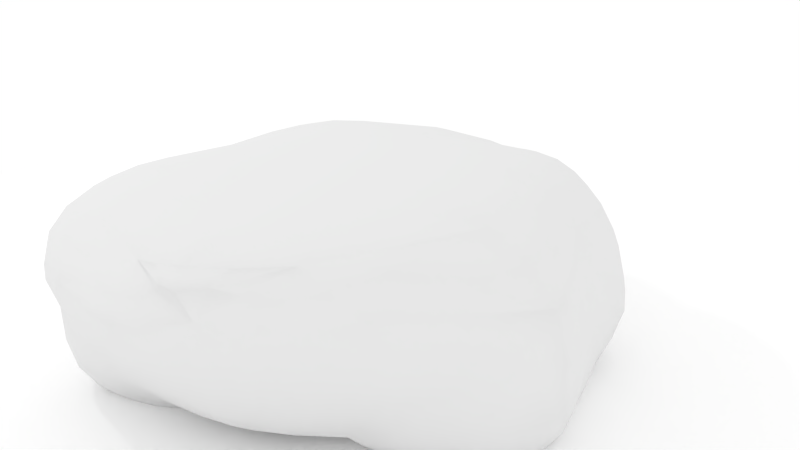 # Source: Rock_tri_smooth.blend  (saved by Blender 2.74.0; exported with 4.5.12 LTS)
import bpy
from mathutils import Matrix  # noqa: F401  (used for matrix-valued properties, if any)

bpy.ops.wm.read_factory_settings(use_empty=True)
scene = bpy.context.scene
scene.name = 'Scene'

# ---- collections
col_collection_1 = bpy.data.collections.new('Collection 1'); scene.collection.children.link(col_collection_1)

# ---- materials (node trees are filled in below, after node groups)
mat_material_001 = bpy.data.materials.new('Material.001')
mat_material_001.alpha_threshold = 0.0
mat_material_001.use_transparent_shadow = False
mat_material_001.diffuse_color = (1.0, 1.0, 1.0, 1.0)
mat_material_001.roughness = 0.5
mat_material_001.line_color = (0.0, 0.0, 0.0, 1.0)
mat_material = bpy.data.materials.new('Material')
mat_material.alpha_threshold = 0.0
mat_material.use_transparent_shadow = False
mat_material.roughness = 0.5
mat_material.specular_intensity = 0.007937
mat_material.line_color = (0.0, 0.0, 0.0, 1.0)

# ---- material node trees

# ---- world
world_world = bpy.data.worlds.new('World'); scene.world = world_world
world_world.color = (1.0, 1.0, 1.0)
world_world.use_sun_shadow = False
world_world.sun_shadow_jitter_overblur = 0.0
world_world.cycles.sampling_method = 'MANUAL'
world_world.cycles.sample_map_resolution = 256

# ---- cameras
cam_camera = bpy.data.cameras.new('Camera')
cam_camera.clip_end = 100.0
cam_camera.lens = 35.0
cam_camera.sensor_width = 32.0
cam_camera.sensor_height = 18.0
cam_camera.ortho_scale = 7.314
cam_camera.dof.focus_distance = 0.0
cam_camera.dof.aperture_fstop = 128.0

# ---- lights
light_lamp = bpy.data.lights.new('Lamp', 'POINT')
light_lamp.transmission_factor = 0.0
light_lamp.cutoff_distance = 30.0
light_lamp.energy = 100.0
light_lamp.shadow_buffer_clip_start = 1.001
light_lamp.shadow_soft_size = 0.1
light_lamp.shadow_maximum_resolution = 0.006
light_lamp.use_absolute_resolution = True
light_lamp.cycles.use_multiple_importance_sampling = False

# ---- meshes
me_plane = bpy.data.meshes.new('Plane')
me_plane.from_pydata([(1.0, -1.0, 0.0), (-1.0, -1.0, 0.0), (1.0, 1.0, 0.0), (-1.0, 1.0, 0.0)], [], [(1, 0, 2, 3)])
me_plane.materials.append(mat_material_001)
me_plane.use_remesh_preserve_volume = False
me_plane.use_remesh_preserve_attributes = False
me_plane.use_mirror_vertex_groups = False
me_plane.update()
me_cube = bpy.data.meshes.new('Cube')
me_cube.from_pydata([(-0.7403, -0.9004, -1.285), (-0.958, -0.8168, 1.416), (0.7895, -1.132, 1.194), (-0.9705, -1.217, 1.037), (-1.004, 1.21, 1.132), (-0.5883, 0.887, -1.073), (-0.8111, 0.231, -1.545), (0.2125, 0.2346, -1.588), (-0.00575, -1.005, -1.403), (-0.06669, -1.075, 1.479), (0.3036, 0.6549, 1.53), (-1.045, 0.2394, 1.485), (1.257, -1.046, -0.2088), (1.237, 0.1949, -0.05516), (1.086, 0.1164, 1.25), (-1.421, -0.9713, -0.4265), (0.4738, -1.405, -0.3737), (-0.159, -1.709, 0.8419), (-1.336, 0.9579, -0.4849), (-1.615, -0.2942, -0.4521), (-1.279, -0.2338, 1.329), (-0.9786, 1.322, 0.1874), (0.1699, 1.622, 0.004637), (0.3496, 1.003, -1.123), (-0.7543, -0.3381, -1.526), (-0.4045, -0.3836, -1.563), (-0.2662, -0.9931, -1.349), (-0.4954, -0.8856, 1.45), (-0.4931, -0.4392, 1.577), (-1.01, -0.4515, 1.499), (1.107, -1.139, 0.495), (1.114, -0.4492, 0.7906), (0.9449, -0.3825, 1.334), (-1.09, -1.3, 0.2693), (-0.685, -1.428, 0.1178), (-0.6332, -1.483, 0.9311), (-1.293, 1.088, 0.461), (-1.617, 0.2395, 0.5202), (-1.339, 0.2206, 1.305), (-1.0, 1.091, -0.5963), (-0.3771, 1.298, -0.6997), (-0.1449, 0.9065, -1.104), (-0.6382, 0.6566, -1.418), (-0.03988, 0.6376, -1.371), (-0.2839, 0.2315, -1.583), (0.3966, 0.739, -1.459), (0.829, 0.7912, -1.443), (0.6913, 0.3056, -1.549), (0.08713, -0.3563, -1.635), (0.6242, -0.2975, -1.538), (0.4545, -0.9303, -1.394), (0.2405, -1.391, 1.233), (0.6432, -0.2069, 1.536), (0.06363, -0.4136, 1.61), (0.8817, 0.534, 1.492), (0.9586, 1.013, 1.255), (0.3129, 1.293, 1.245), (-0.3671, 0.3848, 1.546), (-0.2187, 1.228, 1.368), (-0.8607, 1.029, 1.37), (1.033, -1.042, -0.8627), (1.208, -0.3844, -0.858), (1.263, -0.6414, -0.06875), (1.213, 0.356, -0.9191), (1.101, 1.074, -0.9355), (1.264, 0.9225, -0.2301), (1.217, 0.1135, 0.6791), (1.359, 0.8595, 0.4485), (1.32, 0.775, 1.032), (-1.11, -1.024, -0.9025), (-0.4599, -1.335, -0.8679), (-0.3062, -1.387, -0.3957), (0.2009, -1.365, -0.9467), (0.7484, -1.26, -0.8864), (0.9456, -1.381, -0.3375), (0.2391, -1.459, 0.1162), (0.7092, -1.429, 0.1245), (0.301, -1.573, 0.7894), (-1.034, 0.8865, -1.134), (-1.252, 0.5336, -1.352), (-1.652, 0.3481, -0.6678), (-1.418, -0.2305, -1.278), (-1.391, -0.7376, -1.005), (-1.622, -0.6944, -0.3875), (-1.521, -0.417, 0.6073), (-1.455, -0.9395, 0.4799), (-1.21, -0.833, 1.211), (-0.6399, 1.543, 0.9176), (-0.001571, 1.711, 0.8259), (-0.4128, 1.552, 0.08681), (0.3535, 1.649, 0.7825), (1.164, 1.245, 0.7336), (0.8529, 1.416, 0.1434), (0.04412, 1.323, -0.7221), (0.7168, 1.327, -0.5741), (0.6262, 1.101, -1.151), (-0.9462, -0.6688, -1.389), (-0.7693, -1.044, 1.329), (0.8321, -1.307, 0.7575), (-0.9455, -1.313, 0.7558), (-1.35, 0.9494, 0.9596), (-0.8356, 0.9915, -0.9854), (-0.5661, 0.3904, -1.522), (0.4004, 0.4337, -1.569), (0.1736, -0.7734, -1.523), (-0.02245, -1.463, 1.311), (0.4864, 0.4204, 1.58), (-0.8345, 0.5392, 1.476), (1.173, -1.147, -0.5009), (1.287, 0.5366, -0.4242), (1.235, 0.368, 1.022), (-1.107, -1.136, -0.5971), (0.2064, -1.423, -0.5587), (0.1307, -1.603, 0.5408), (-1.39, 0.8494, -0.8508), (-1.583, -0.05601, -0.8547), (-1.365, -0.4795, 1.142), (-0.6711, 1.517, 0.4716), (0.5039, 1.619, 0.34), (0.1332, 1.072, -0.9896), (-0.9089, -0.1012, -1.544), (-0.1994, -0.1661, -1.619), (-0.425, -0.7809, -1.422), (-0.3844, -1.23, 1.334), (-0.2517, -0.1219, 1.592), (-0.8195, -0.2322, 1.54), (1.12, -1.272, 0.1098), (1.186, -0.7195, 0.5047), (0.9918, -0.6935, 1.218), (-1.324, -1.12, 0.07882), (-0.2835, -1.419, -0.07223), (-0.4521, -1.575, 0.6072), (-1.555, 0.8526, 0.06494), (-1.709, 0.4961, 0.03115), (-1.52, 0.4571, 1.053), (-0.9041, 1.22, -0.32), (-0.5754, 1.354, -0.4146), (-0.4177, 1.02, -0.959), (-0.4579, 0.7115, -1.314), (-0.2046, 0.6941, -1.287), (-0.06756, 0.3965, -1.528), (0.2363, 0.7809, -1.321), (0.638, 0.9208, -1.412), (0.8785, 0.4812, -1.47), (0.2827, -0.1206, -1.66), (0.8449, -0.0704, -1.446), (0.7095, -0.6901, -1.384), (0.5317, -1.093, 1.392), (0.7089, -0.6046, 1.532), (0.3335, -0.1064, 1.604), (0.9396, 0.2791, 1.435), (1.112, 0.7782, 1.316), (0.545, 1.004, 1.38), (-0.145, 0.7125, 1.502), (-0.002245, 1.46, 1.262), (-0.467, 1.391, 1.306), (1.031, -0.7613, -1.065), (1.108, -0.08613, -1.085), (1.264, -0.284, -0.3232), (1.137, 0.5473, -1.201), (1.088, 0.8573, -1.174), (1.202, 1.122, -0.5077), (1.289, 0.4092, 0.3733), (1.284, 1.031, 0.2141), (1.371, 0.9708, 0.7643), (-0.7656, -1.152, -1.012), (-0.2759, -1.296, -1.067), (-0.6285, -1.381, -0.5668), (-0.01537, -1.308, -1.122), (0.4914, -1.219, -1.099), (0.7253, -1.387, -0.5495), (0.4838, -1.408, -0.02237), (0.9195, -1.419, -0.01484), (0.6348, -1.45, 0.5116), (-0.9671, 0.727, -1.326), (-1.168, 0.3037, -1.466), (-1.552, 0.5961, -0.9999), (-1.266, -0.02847, -1.465), (-1.253, -0.6339, -1.219), (-1.589, -0.5725, -0.6608), (-1.593, -0.1468, 0.2238), (-1.576, -0.6865, 0.2047), (-1.245, -1.024, 0.952), (-0.3734, 1.667, 1.062), (-0.111, 1.701, 1.027), (-0.1033, 1.695, 0.3099), (0.5592, 1.471, 0.9672), (0.9587, 1.284, 0.9391), (1.129, 1.311, 0.3774), (0.2897, 1.41, -0.4685), (0.946, 1.335, -0.2975), (0.8303, 1.188, -0.9437), (0.8714, -0.7471, -1.24), (-0.515, 0.7841, -1.211), (1.306, 1.105, 0.7724), (-0.774, -1.04, -1.163), (0.7118, -1.424, 0.6265), (-0.79, 0.6891, -1.378), (-1.129, -1.141, 0.9774), (-0.8251, 1.417, 1.016), (0.6434, -1.16, 1.283), (-0.4243, 1.585, 1.204), (-0.8425, -1.174, 1.201), (-0.9757, 1.109, 1.285), (0.9639, 0.8411, -1.333), (0.6575, 1.032, -1.296), (0.9773, 1.157, -0.9696), (0.4814, -1.102, -1.258), (0.883, -1.17, -0.913), (-1.102, -0.6792, -1.319), (-1.281, -0.8717, -0.9829), (-0.9063, 0.9324, -1.078), (1.242, 0.7928, 1.185), (0.9979, 1.155, 1.1), (0.23, -1.569, 1.023), (-1.091, -0.8506, 1.331), (-0.8227, 0.07141, -1.559), (0.7655, 0.1236, -1.507), (0.1091, 0.6836, -1.329), (-0.05859, -0.2645, -1.629), (-0.2485, -1.166, 1.406), (0.1197, 1.333, 1.275), (0.7924, 0.07877, 1.487), (-0.294, 0.132, 1.576), (1.2, -1.177, -0.01009), (1.254, 0.9662, 0.02519), (1.159, 0.1204, -0.9885), (1.139, -0.1756, 0.7015), (-1.359, -1.059, -0.1966), (0.9219, -1.408, -0.1669), (-0.1452, -1.335, -1.055), (0.03722, -1.462, 0.02366), (-1.459, 0.9172, -0.241), (-1.623, -0.6734, -0.1261), (-1.269, 0.1623, -1.461), (-1.585, 0.02786, 0.3915), (-0.961, 1.27, -0.08199), (0.8889, 1.367, -0.08326), (0.1526, 1.694, 0.8366), (-0.1783, 1.348, -0.689), (1.002, -0.1197, -1.3), (-0.1509, 0.7715, -1.191), (1.25, 1.186, 0.2786), (-0.3086, -1.168, -1.217), (1.033, -1.375, 0.06133), (-0.9841, 0.2976, -1.513), (-1.427, -1.033, 0.2656), (-1.108, 1.244, 0.3231), (0.8594, -0.4843, 1.458), (-0.04574, 1.637, 1.158), (-0.4932, -1.443, 1.165), (-1.229, 0.2918, 1.417), (1.026, 0.4536, -1.367), (0.2805, 0.8985, -1.245), (1.107, 1.242, -0.3803), (0.01698, -1.183, -1.285), (1.072, -1.306, -0.414), (-1.106, -0.1177, -1.512), (-1.566, -0.8225, -0.4565), (-1.146, 1.049, -0.5263), (1.058, 0.2355, 1.349), (0.437, 1.412, 1.126), (-0.1479, -1.675, 1.115), (-1.161, -0.3354, 1.444), (-0.2438, 0.04075, -1.616), (0.24, 0.07132, -1.646), (0.07548, 0.3059, -1.553), (-0.1332, -0.9559, -1.407), (-0.08501, -0.2282, 1.6), (0.06691, 0.6539, 1.517), (0.3694, 0.2146, 1.592), (-0.9113, 0.002171, 1.524), (1.223, -0.6346, 0.2287), (1.242, 0.2812, 0.1843), (1.236, -0.04857, -0.1657), (1.014, -0.1279, 1.252), (-0.3433, -1.365, -0.2263), (0.4712, -1.407, -0.1902), (0.006291, -1.42, -0.4686), (-0.2557, -1.654, 0.7177), (-1.693, 0.4082, -0.3205), (-1.626, -0.209, -0.1484), (-1.608, 0.1529, -0.7738), (-1.319, -0.0171, 1.292), (-0.4909, 1.461, -0.2017), (0.204, 1.516, -0.2594), (0.005011, 1.671, 0.1263), (-0.03125, 0.999, -1.058), (-0.8718, -0.5147, -1.475), (-0.3917, -0.5882, -1.52), (-0.5665, -0.3192, -1.546), (-0.5835, -0.857, -1.344), (-0.6382, -0.9889, 1.38), (-0.6485, -0.3396, 1.56), (-0.4661, -0.6635, 1.546), (-0.9557, -0.6532, 1.479), (0.9977, -1.213, 0.6396), (1.068, -0.5803, 1.02), (1.169, -0.9618, 0.5535), (0.9264, -0.9272, 1.257), (-1.065, -1.306, 0.5251), (-0.5371, -1.499, 0.3365), (-0.9407, -1.352, 0.1299), (-0.7834, -1.379, 0.8198), (-1.334, 1.042, 0.7292), (-1.585, 0.3378, 0.8371), (-1.686, 0.6933, 0.1011), (-1.486, 0.7058, 1.033), (-0.9125, 1.055, -0.8143), (-0.4316, 1.169, -0.8402), (-0.7515, 1.275, -0.3953), (-0.5196, 0.9329, -0.9931), (-0.6066, 0.5452, -1.478), (-0.07358, 0.5408, -1.453), (-0.3359, 0.6761, -1.316), (-0.4215, 0.314, -1.547), (0.3795, 0.5907, -1.517), (0.8244, 0.642, -1.489), (0.5129, 0.8361, -1.455), (0.5301, 0.377, -1.6), (0.1345, -0.5647, -1.598), (0.6815, -0.4977, -1.467), (0.4427, -0.21, -1.627), (0.3138, -0.857, -1.473), (0.1239, -1.379, 1.319), (0.4827, -0.2216, 1.59), (0.598, -0.8659, 1.534), (0.03543, -0.7457, 1.582), (0.6953, 0.4905, 1.555), (0.7689, 1.008, 1.333), (1.007, 0.6558, 1.423), (0.4283, 0.8424, 1.477), (-0.5873, 0.4562, 1.517), (-0.3512, 1.327, 1.334), (-0.2112, 0.9561, 1.446), (-0.8989, 0.7937, 1.425), (1.142, -1.062, -0.6865), (1.272, -0.3378, -0.6127), (1.149, -0.5907, -0.9782), (1.284, -0.8605, -0.1959), (1.273, 0.4531, -0.6837), (1.177, 1.085, -0.741), (1.148, 0.7246, -1.153), (1.285, 0.7512, -0.3356), (1.232, 0.2478, 0.8596), (1.385, 0.9298, 0.6098), (1.335, 0.6664, 0.4105), (1.303, 0.6111, 1.02), (-1.124, -1.069, -0.7559), (-0.4825, -1.392, -0.717), (-0.6175, -1.247, -0.9335), (-0.8715, -1.288, -0.5287), (0.1916, -1.423, -0.7528), (0.7456, -1.34, -0.7223), (0.3575, -1.294, -1.034), (0.5901, -1.41, -0.4686), (0.2068, -1.519, 0.2939), (0.7011, -1.429, 0.3011), (0.596, -1.424, 0.05126), (0.2226, -1.596, 0.683), (-1.208, 0.8899, -1.027), (-1.425, 0.5483, -1.23), (-1.107, 0.6514, -1.344), (-1.512, 0.7446, -0.8731), (-1.525, -0.1296, -1.12), (-1.526, -0.6421, -0.8744), (-1.344, -0.4529, -1.243), (-1.6, -0.4533, -0.5636), (-1.451, -0.4222, 0.9304), (-1.354, -0.982, 0.7607), (-1.545, -0.5773, 0.3994), (-1.296, -0.6764, 1.186), (-0.6372, 1.552, 0.7215), (-0.0537, 1.739, 0.6156), (-0.2306, 1.721, 1.005), (-0.5306, 1.547, 0.3039), (0.4532, 1.657, 0.5797), (1.12, 1.316, 0.5614), (0.7726, 1.396, 0.9143), (0.6788, 1.515, 0.229), (0.1274, 1.207, -0.8703), (0.7853, 1.25, -0.7659), (0.5189, 1.358, -0.5128), (0.4894, 1.082, -1.111), (-0.8424, -0.779, -1.339), (-0.8563, -0.9162, 1.384), (0.7954, -1.234, 0.9884), (-0.952, -1.269, 0.9151), (-1.171, 1.077, 1.058), (-0.7168, 0.9593, -1.026), (-0.6789, 0.299, -1.537), (0.3165, 0.328, -1.563), (0.07629, -0.8914, -1.464), (-0.0228, -1.283, 1.405), (0.4094, 0.5114, 1.564), (-0.9598, 0.3767, 1.48), (1.233, -1.08, -0.3787), (1.265, 0.3713, -0.2362), (1.151, 0.2203, 1.159), (-1.286, -1.042, -0.5329), (0.3586, -1.398, -0.4646), (-0.04012, -1.678, 0.6769), (-1.387, 0.8869, -0.6693), (-1.599, -0.1935, -0.6282), (-1.326, -0.3513, 1.24), (-0.8499, 1.418, 0.3336), (0.3458, 1.642, 0.1889), (0.2657, 1.014, -1.036), (-0.8238, -0.2154, -1.537), (-0.2966, -0.2771, -1.592), (-0.3339, -0.8811, -1.384), (-0.422, -1.018, 1.396), (-0.3865, -0.2952, 1.588), (-0.9212, -0.3479, 1.521), (1.108, -1.211, 0.2636), (1.148, -0.5797, 0.6576), (0.949, -0.5439, 1.292), (-1.185, -1.232, 0.1889), (-0.5197, -1.435, -0.0002825), (-0.5937, -1.545, 0.7848), (-1.438, 0.9436, 0.2878), (-1.674, 0.3749, 0.2689), (-1.424, 0.3373, 1.194), (-0.9602, 1.142, -0.4486), (-0.4759, 1.328, -0.569), (-0.2661, 0.9655, -1.044), (-0.537, 0.7002, -1.375), (-0.1342, 0.678, -1.336), (-0.1817, 0.3212, -1.567), (0.3187, 0.7698, -1.386), (0.728, 0.8619, -1.438), (0.7908, 0.3981, -1.499), (0.1844, -0.2375, -1.651), (0.7396, -0.1818, -1.489), (0.5709, -0.8051, -1.406), (0.3898, -1.215, 1.305), (0.6676, -0.4308, 1.52), (0.1965, -0.2825, 1.608), (0.9162, 0.4246, 1.462), (1.044, 0.8829, 1.298), (0.4228, 1.148, 1.303), (-0.2526, 0.5601, 1.527), (-0.08324, 1.371, 1.316), (-0.6384, 1.198, 1.35), (1.037, -0.9043, -0.9546), (1.148, -0.2192, -0.958), (1.263, -0.4603, -0.1943), (1.18, 0.4768, -1.073), (1.102, 0.9663, -1.051), (1.247, 1.031, -0.3869), (1.276, 0.2652, 0.5133), (1.324, 0.9405, 0.3268), (1.355, 0.8691, 0.8908), (-0.9086, -1.119, -0.9454), (-0.3522, -1.323, -0.9638), (-0.5283, -1.39, -0.495), (0.0735, -1.342, -1.038), (0.6176, -1.236, -0.9868), (0.8381, -1.382, -0.4448), (0.3768, -1.411, 0.0554), (0.808, -1.431, 0.04635), (0.476, -1.487, 0.6413), (-1.01, 0.8144, -1.238), (-1.208, 0.4075, -1.416), (-1.628, 0.4811, -0.8641), (-1.347, -0.1157, -1.396), (-1.312, -0.7034, -1.1), (-1.607, -0.6242, -0.5099), (-1.561, -0.267, 0.4293), (-1.528, -0.8066, 0.3623), (-1.227, -0.9273, 1.086), (-0.4896, 1.602, 0.9937), (-0.06762, 1.679, 0.9357), (-0.2448, 1.625, 0.1848), (0.455, 1.558, 0.8774), (1.057, 1.27, 0.8371), (0.9962, 1.369, 0.2819), (0.1617, 1.367, -0.6049), (0.8251, 1.362, -0.4405), (0.7165, 1.141, -1.053), (0.8782, 1.041, -1.24), (0.7398, -1.032, -1.168), (-1.045, -0.9121, -1.163), (-0.7179, 0.8251, -1.251), (1.239, 1.018, 1.042), (0.4902, -1.435, 0.972), (-1.025, -1.046, 1.217), (-0.6754, 1.425, 1.207), (1.018, 0.1928, -1.329), (0.06214, 0.8108, -1.199), (1.164, 1.208, -0.0222), (-0.146, -1.18, -1.252), (1.119, -1.317, -0.1553), (-1.06, 0.1077, -1.524), (-1.564, -0.868, -0.09067), (-1.182, 1.115, -0.1139), (0.92, -0.1038, 1.401), (0.1385, 1.569, 1.096), (-0.3205, -1.602, 1.152), (-1.138, -0.05065, 1.464), (-0.007029, 0.05038, -1.641), (0.05123, 0.2412, 1.582), (1.193, -0.1789, 0.2897), (0.2082, -1.387, -0.1899), (-1.64, 0.0781, -0.2085), (-0.1777, 1.511, -0.3523), (0.9722, -0.4333, -1.273), (-0.3421, 0.7729, -1.161), (1.324, 1.133, 0.5165), (-0.5174, -1.122, -1.169), (0.9158, -1.389, 0.2956), (-0.8783, 0.5107, -1.466), (-1.236, -1.191, 0.6419), (-0.9808, 1.365, 0.7286), (0.8009, -0.8416, 1.458), (-0.2047, 1.645, 1.198), (-0.6476, -1.273, 1.17), (-1.277, 0.6978, 1.337), (1.005, 0.6575, -1.362), (0.4592, 0.9679, -1.315), (1.02, 1.248, -0.6827), (0.2323, -1.153, -1.298), (0.9698, -1.278, -0.6623), (-1.129, -0.407, -1.45), (-1.489, -0.8062, -0.7668), (-1.091, 0.9854, -0.8606), (1.175, 0.5447, 1.298), (0.7187, 1.256, 1.15), (0.01643, -1.672, 1.024), (-1.17, -0.6047, 1.386), (-0.5066, 0.01709, -1.581), (0.4925, 0.09849, -1.622), (0.1799, 0.5344, -1.445), (-0.1214, -0.6106, -1.561), (-0.2285, -0.6572, 1.566), (0.09199, 1.021, 1.418), (0.6342, 0.2374, 1.561), (-0.6166, 0.03227, 1.559), (1.227, -0.9859, 0.1726), (1.275, 0.6769, 0.09215), (1.248, 0.06038, -0.5954), (1.071, -0.1796, 1.042), (-0.9849, -1.283, -0.246), (0.6847, -1.43, -0.1952), (-0.1521, -1.452, -0.7639), (-0.123, -1.573, 0.2782), (-1.665, 0.7074, -0.4531), (-1.621, -0.463, -0.12), (-1.5, 0.2391, -1.285), (-1.475, -0.04751, 0.9817), (-0.7419, 1.398, -0.03987), (0.5661, 1.479, -0.1622), (0.1689, 1.746, 0.52), (-0.1665, 1.179, -0.9161), (-0.6425, -0.6033, -1.468), (-0.7111, -0.676, 1.515), (1.069, -0.95, 0.9484), (-0.8528, -1.406, 0.4682), (-1.631, 0.6917, 0.6455), (-0.7225, 1.123, -0.7492), (-0.3464, 0.5733, -1.467), (0.5859, 0.6386, -1.559), (0.3856, -0.531, -1.591), (0.3307, -0.842, 1.577), (0.7653, 0.7239, 1.501), (-0.5183, 0.8858, 1.453), (1.286, -0.7508, -0.6387), (1.274, 0.8266, -0.794), (1.371, 0.6552, 0.7088), (-0.7605, -1.276, -0.7363), (0.486, -1.376, -0.7476), (0.4793, -1.442, 0.3168), (-1.293, 0.7633, -1.172), (-1.519, -0.4598, -0.958), (-1.418, -0.7397, 0.8652), (-0.2872, 1.685, 0.7151), (0.7973, 1.493, 0.6101), (0.4821, 1.2, -0.8396)], [], [(0, 384, 554, 291), (0, 291, 509, 195), (0, 195, 482, 384), (1, 385, 555, 295), (1, 295, 529, 215), (1, 215, 486, 385), (2, 386, 556, 299), (2, 299, 514, 200), (2, 200, 485, 386), (3, 387, 516, 202), (3, 202, 486, 198), (3, 198, 512, 387), (4, 388, 517, 203), (4, 203, 487, 199), (4, 199, 513, 388), (5, 389, 559, 311), (5, 311, 507, 193), (5, 193, 483, 389), (6, 390, 530, 216), (6, 216, 493, 245), (6, 245, 511, 390), (7, 391, 531, 265), (7, 265, 500, 266), (7, 266, 532, 391), (8, 392, 521, 255), (8, 255, 491, 267), (8, 267, 533, 392), (9, 393, 563, 327), (9, 327, 534, 220), (9, 220, 498, 393), (10, 394, 564, 331), (10, 331, 535, 269), (10, 269, 501, 394), (11, 395, 517, 251), (11, 251, 499, 271), (11, 271, 537, 395), (12, 396, 566, 339), (12, 339, 538, 224), (12, 224, 492, 396), (13, 397, 539, 273), (13, 273, 502, 274), (13, 274, 540, 397), (14, 398, 526, 260), (14, 260, 496, 275), (14, 275, 541, 398), (15, 399, 542, 228), (15, 228, 494, 258), (15, 258, 524, 399), (16, 400, 570, 355), (16, 355, 543, 277), (16, 277, 503, 400), (17, 401, 528, 262), (17, 262, 498, 279), (17, 279, 545, 401), (18, 402, 546, 232), (18, 232, 495, 259), (18, 259, 525, 402), (19, 403, 573, 367), (19, 367, 547, 281), (19, 281, 504, 403), (20, 404, 529, 263), (20, 263, 499, 283), (20, 283, 549, 404), (21, 405, 550, 236), (21, 236, 495, 247), (21, 247, 513, 405), (22, 406, 551, 285), (22, 285, 505, 286), (22, 286, 552, 406), (23, 407, 577, 383), (23, 383, 519, 253), (23, 253, 489, 407), (24, 408, 530, 290), (24, 290, 554, 288), (24, 288, 523, 408), (25, 409, 533, 289), (25, 289, 554, 290), (25, 290, 530, 409), (26, 410, 533, 267), (26, 267, 491, 243), (26, 243, 509, 410), (27, 411, 534, 294), (27, 294, 555, 292), (27, 292, 516, 411), (28, 412, 537, 293), (28, 293, 555, 294), (28, 294, 534, 412), (29, 413, 499, 263), (29, 263, 529, 295), (29, 295, 555, 413), (30, 414, 538, 298), (30, 298, 556, 296), (30, 296, 510, 414), (31, 415, 502, 227), (31, 227, 541, 297), (31, 297, 556, 415), (32, 416, 541, 275), (32, 275, 496, 248), (32, 248, 514, 416), (33, 417, 542, 302), (33, 302, 557, 300), (33, 300, 512, 417), (34, 418, 545, 301), (34, 301, 557, 302), (34, 302, 542, 418), (35, 419, 498, 250), (35, 250, 516, 303), (35, 303, 557, 419), (36, 420, 558, 304), (36, 304, 513, 247), (36, 247, 495, 420), (37, 421, 504, 235), (37, 235, 549, 305), (37, 305, 558, 421), (38, 422, 549, 283), (38, 283, 499, 251), (38, 251, 517, 422), (39, 423, 559, 308), (39, 308, 525, 259), (39, 259, 495, 423), (40, 424, 505, 239), (40, 239, 553, 309), (40, 309, 559, 424), (41, 425, 553, 287), (41, 287, 489, 241), (41, 241, 507, 425), (42, 426, 560, 312), (42, 312, 511, 197), (42, 197, 483, 426), (43, 427, 489, 218), (43, 218, 532, 313), (43, 313, 560, 427), (44, 428, 500, 264), (44, 264, 530, 315), (44, 315, 560, 428), (45, 429, 519, 318), (45, 318, 561, 316), (45, 316, 532, 429), (46, 430, 480, 204), (46, 204, 518, 317), (46, 317, 561, 430), (47, 431, 488, 217), (47, 217, 531, 319), (47, 319, 561, 431), (48, 432, 562, 320), (48, 320, 533, 219), (48, 219, 500, 432), (49, 433, 506, 321), (49, 321, 562, 322), (49, 322, 531, 433), (50, 434, 481, 207), (50, 207, 521, 323), (50, 323, 562, 434), (51, 435, 563, 324), (51, 324, 528, 214), (51, 214, 485, 435), (52, 436, 496, 222), (52, 222, 536, 325), (52, 325, 563, 436), (53, 437, 501, 268), (53, 268, 534, 327), (53, 327, 563, 437), (54, 438, 526, 330), (54, 330, 564, 328), (54, 328, 536, 438), (55, 439, 484, 213), (55, 213, 527, 329), (55, 329, 564, 439), (56, 440, 527, 261), (56, 261, 497, 221), (56, 221, 535, 440), (57, 441, 565, 332), (57, 332, 537, 223), (57, 223, 501, 441), (58, 442, 515, 333), (58, 333, 565, 334), (58, 334, 535, 442), (59, 443, 487, 203), (59, 203, 517, 335), (59, 335, 565, 443), (60, 444, 566, 336), (60, 336, 522, 208), (60, 208, 481, 444), (61, 445, 540, 337), (61, 337, 566, 338), (61, 338, 506, 445), (62, 446, 502, 272), (62, 272, 538, 339), (62, 339, 566, 446), (63, 447, 567, 340), (63, 340, 540, 226), (63, 226, 488, 447), (64, 448, 480, 206), (64, 206, 520, 341), (64, 341, 567, 448), (65, 449, 490, 225), (65, 225, 539, 343), (65, 343, 567, 449), (66, 450, 568, 344), (66, 344, 541, 227), (66, 227, 502, 450), (67, 451, 508, 345), (67, 345, 568, 346), (67, 346, 539, 451), (68, 452, 484, 212), (68, 212, 526, 347), (68, 347, 568, 452), (69, 453, 569, 348), (69, 348, 524, 210), (69, 210, 482, 453), (70, 454, 544, 349), (70, 349, 569, 350), (70, 350, 509, 454), (71, 455, 544, 278), (71, 278, 503, 276), (71, 276, 542, 455), (72, 456, 521, 354), (72, 354, 570, 352), (72, 352, 544, 456), (73, 457, 481, 208), (73, 208, 522, 353), (73, 353, 570, 457), (74, 458, 522, 256), (74, 256, 492, 229), (74, 229, 543, 458), (75, 459, 571, 356), (75, 356, 545, 231), (75, 231, 503, 459), (76, 460, 510, 357), (76, 357, 571, 358), (76, 358, 543, 460), (77, 461, 485, 214), (77, 214, 528, 359), (77, 359, 571, 461), (78, 462, 572, 360), (78, 360, 525, 211), (78, 211, 483, 462), (79, 463, 548, 361), (79, 361, 572, 362), (79, 362, 511, 463), (80, 464, 548, 282), (80, 282, 504, 280), (80, 280, 546, 464), (81, 465, 523, 366), (81, 366, 573, 364), (81, 364, 548, 465), (82, 466, 482, 210), (82, 210, 524, 365), (82, 365, 573, 466), (83, 467, 524, 258), (83, 258, 494, 233), (83, 233, 547, 467), (84, 468, 547, 370), (84, 370, 574, 368), (84, 368, 549, 468), (85, 469, 494, 246), (85, 246, 512, 369), (85, 369, 574, 469), (86, 470, 486, 215), (86, 215, 529, 371), (86, 371, 574, 470), (87, 471, 575, 372), (87, 372, 513, 199), (87, 199, 487, 471), (88, 472, 497, 238), (88, 238, 552, 373), (88, 373, 575, 472), (89, 473, 505, 284), (89, 284, 550, 375), (89, 375, 575, 473), (90, 474, 576, 376), (90, 376, 552, 238), (90, 238, 497, 474), (91, 475, 484, 194), (91, 194, 508, 377), (91, 377, 576, 475), (92, 476, 490, 237), (92, 237, 551, 379), (92, 379, 576, 476), (93, 477, 577, 380), (93, 380, 553, 239), (93, 239, 505, 477), (94, 478, 520, 381), (94, 381, 577, 382), (94, 382, 551, 478), (95, 479, 480, 205), (95, 205, 519, 383), (95, 383, 577, 479), (96, 209, 523, 288), (96, 288, 554, 384), (96, 384, 482, 209), (97, 202, 516, 292), (97, 292, 555, 385), (97, 385, 486, 202), (98, 196, 510, 296), (98, 296, 556, 386), (98, 386, 485, 196), (99, 300, 557, 303), (99, 303, 516, 387), (99, 387, 512, 300), (100, 304, 558, 307), (100, 307, 517, 388), (100, 388, 513, 304), (101, 211, 525, 308), (101, 308, 559, 389), (101, 389, 483, 211), (102, 312, 560, 315), (102, 315, 530, 390), (102, 390, 511, 312), (103, 316, 561, 319), (103, 319, 531, 391), (103, 391, 532, 316), (104, 320, 562, 323), (104, 323, 521, 392), (104, 392, 533, 320), (105, 262, 528, 324), (105, 324, 563, 393), (105, 393, 498, 262), (106, 270, 536, 328), (106, 328, 564, 394), (106, 394, 501, 270), (107, 332, 565, 335), (107, 335, 517, 395), (107, 395, 537, 332), (108, 256, 522, 336), (108, 336, 566, 396), (108, 396, 492, 256), (109, 340, 567, 343), (109, 343, 539, 397), (109, 397, 540, 340), (110, 344, 568, 347), (110, 347, 526, 398), (110, 398, 541, 344), (111, 348, 569, 351), (111, 351, 542, 399), (111, 399, 524, 348), (112, 278, 544, 352), (112, 352, 570, 400), (112, 400, 503, 278), (113, 356, 571, 359), (113, 359, 528, 401), (113, 401, 545, 356), (114, 360, 572, 363), (114, 363, 546, 402), (114, 402, 525, 360), (115, 282, 548, 364), (115, 364, 573, 403), (115, 403, 504, 282), (116, 368, 574, 371), (116, 371, 529, 404), (116, 404, 549, 368), (117, 372, 575, 375), (117, 375, 550, 405), (117, 405, 513, 372), (118, 376, 576, 379), (118, 379, 551, 406), (118, 406, 552, 376), (119, 287, 553, 380), (119, 380, 577, 407), (119, 407, 489, 287), (120, 257, 493, 216), (120, 216, 530, 408), (120, 408, 523, 257), (121, 264, 500, 219), (121, 219, 533, 409), (121, 409, 530, 264), (122, 291, 554, 289), (122, 289, 533, 410), (122, 410, 509, 291), (123, 250, 498, 220), (123, 220, 534, 411), (123, 411, 516, 250), (124, 268, 501, 223), (124, 223, 537, 412), (124, 412, 534, 268), (125, 293, 537, 271), (125, 271, 499, 413), (125, 413, 555, 293), (126, 244, 492, 224), (126, 224, 538, 414), (126, 414, 510, 244), (127, 298, 538, 272), (127, 272, 502, 415), (127, 415, 556, 298), (128, 299, 556, 297), (128, 297, 541, 416), (128, 416, 514, 299), (129, 246, 494, 228), (129, 228, 542, 417), (129, 417, 512, 246), (130, 276, 503, 231), (130, 231, 545, 418), (130, 418, 542, 276), (131, 301, 545, 279), (131, 279, 498, 419), (131, 419, 557, 301), (132, 232, 546, 306), (132, 306, 558, 420), (132, 420, 495, 232), (133, 306, 546, 280), (133, 280, 504, 421), (133, 421, 558, 306), (134, 307, 558, 305), (134, 305, 549, 422), (134, 422, 517, 307), (135, 236, 550, 310), (135, 310, 559, 423), (135, 423, 495, 236), (136, 310, 550, 284), (136, 284, 505, 424), (136, 424, 559, 310), (137, 311, 559, 309), (137, 309, 553, 425), (137, 425, 507, 311), (138, 193, 507, 314), (138, 314, 560, 426), (138, 426, 483, 193), (139, 314, 507, 241), (139, 241, 489, 427), (139, 427, 560, 314), (140, 313, 532, 266), (140, 266, 500, 428), (140, 428, 560, 313), (141, 218, 489, 253), (141, 253, 519, 429), (141, 429, 532, 218), (142, 318, 519, 205), (142, 205, 480, 430), (142, 430, 561, 318), (143, 317, 518, 252), (143, 252, 488, 431), (143, 431, 561, 317), (144, 265, 531, 322), (144, 322, 562, 432), (144, 432, 500, 265), (145, 217, 488, 240), (145, 240, 506, 433), (145, 433, 531, 217), (146, 321, 506, 192), (146, 192, 481, 434), (146, 434, 562, 321), (147, 200, 514, 326), (147, 326, 563, 435), (147, 435, 485, 200), (148, 326, 514, 248), (148, 248, 496, 436), (148, 436, 563, 326), (149, 325, 536, 270), (149, 270, 501, 437), (149, 437, 563, 325), (150, 222, 496, 260), (150, 260, 526, 438), (150, 438, 536, 222), (151, 330, 526, 212), (151, 212, 484, 439), (151, 439, 564, 330), (152, 331, 564, 329), (152, 329, 527, 440), (152, 440, 535, 331), (153, 269, 535, 334), (153, 334, 565, 441), (153, 441, 501, 269), (154, 221, 497, 249), (154, 249, 515, 442), (154, 442, 535, 221), (155, 333, 515, 201), (155, 201, 487, 443), (155, 443, 565, 333), (156, 192, 506, 338), (156, 338, 566, 444), (156, 444, 481, 192), (157, 240, 488, 226), (157, 226, 540, 445), (157, 445, 506, 240), (158, 337, 540, 274), (158, 274, 502, 446), (158, 446, 566, 337), (159, 252, 518, 342), (159, 342, 567, 447), (159, 447, 488, 252), (160, 342, 518, 204), (160, 204, 480, 448), (160, 448, 567, 342), (161, 341, 520, 254), (161, 254, 490, 449), (161, 449, 567, 341), (162, 273, 539, 346), (162, 346, 568, 450), (162, 450, 502, 273), (163, 225, 490, 242), (163, 242, 508, 451), (163, 451, 539, 225), (164, 345, 508, 194), (164, 194, 484, 452), (164, 452, 568, 345), (165, 195, 509, 350), (165, 350, 569, 453), (165, 453, 482, 195), (166, 243, 491, 230), (166, 230, 544, 454), (166, 454, 509, 243), (167, 351, 569, 349), (167, 349, 544, 455), (167, 455, 542, 351), (168, 230, 491, 255), (168, 255, 521, 456), (168, 456, 544, 230), (169, 354, 521, 207), (169, 207, 481, 457), (169, 457, 570, 354), (170, 355, 570, 353), (170, 353, 522, 458), (170, 458, 543, 355), (171, 277, 543, 358), (171, 358, 571, 459), (171, 459, 503, 277), (172, 229, 492, 244), (172, 244, 510, 460), (172, 460, 543, 229), (173, 357, 510, 196), (173, 196, 485, 461), (173, 461, 571, 357), (174, 197, 511, 362), (174, 362, 572, 462), (174, 462, 483, 197), (175, 245, 493, 234), (175, 234, 548, 463), (175, 463, 511, 245), (176, 363, 572, 361), (176, 361, 548, 464), (176, 464, 546, 363), (177, 234, 493, 257), (177, 257, 523, 465), (177, 465, 548, 234), (178, 366, 523, 209), (178, 209, 482, 466), (178, 466, 573, 366), (179, 367, 573, 365), (179, 365, 524, 467), (179, 467, 547, 367), (180, 235, 504, 281), (180, 281, 547, 468), (180, 468, 549, 235), (181, 370, 547, 233), (181, 233, 494, 469), (181, 469, 574, 370), (182, 369, 512, 198), (182, 198, 486, 470), (182, 470, 574, 369), (183, 201, 515, 374), (183, 374, 575, 471), (183, 471, 487, 201), (184, 374, 515, 249), (184, 249, 497, 472), (184, 472, 575, 374), (185, 373, 552, 286), (185, 286, 505, 473), (185, 473, 575, 373), (186, 261, 527, 378), (186, 378, 576, 474), (186, 474, 497, 261), (187, 378, 527, 213), (187, 213, 484, 475), (187, 475, 576, 378), (188, 377, 508, 242), (188, 242, 490, 476), (188, 476, 576, 377), (189, 285, 551, 382), (189, 382, 577, 477), (189, 477, 505, 285), (190, 237, 490, 254), (190, 254, 520, 478), (190, 478, 551, 237), (191, 381, 520, 206), (191, 206, 480, 479), (191, 479, 577, 381)])
me_cube.polygons.foreach_set('use_smooth', [True] * 576)
_uv = me_cube.uv_layers.new(name='UVMap')
_uv.uv.foreach_set('vector', [0.09284, 0.5466, 0.1094, 0.5349, 0.1351, 0.5611, 0.1002, 0.5669, 0.09284, 0.5466, 0.1002, 0.5669, 0.06204, 0.5719, 0.07153, 0.5402, 0.09284, 0.5466, 0.07153, 0.5402, 0.0868, 0.5065, 0.1094, 0.5349, 0.1723, 0.3749, 0.1549, 0.3748, 0.1602, 0.3441, 0.1851, 0.3613, 0.1723, 0.3749, 0.1851, 0.3613, 0.2065, 0.3741, 0.181, 0.3903, 0.1723, 0.3749, 0.181, 0.3903, 0.155, 0.3975, 0.1549, 0.3748, 0.8485, 0.2937, 0.8484, 0.2653, 0.8957, 0.2793, 0.8753, 0.3161, 0.8485, 0.2937, 0.8753, 0.3161, 0.8539, 0.3425, 0.8293, 0.3029, 0.8485, 0.2937, 0.8293, 0.3029, 0.8047, 0.254, 0.8484, 0.2653, 0.9222, 0.6606, 0.9299, 0.6472, 0.9463, 0.6946, 0.9249, 0.6886, 0.9222, 0.6606, 0.9249, 0.6886, 0.9028, 0.6864, 0.9091, 0.6466, 0.9222, 0.6606, 0.9091, 0.6466, 0.9149, 0.6028, 0.9299, 0.6472, 0.4397, 0.02146, 0.4146, 0.03366, 0.3802, 0.01088, 0.4292, 0.0004212, 0.4397, 0.02146, 0.4292, 0.0004212, 0.4835, 0.0001167, 0.4728, 0.03133, 0.4397, 0.02146, 0.4728, 0.03133, 0.4564, 0.06826, 0.4146, 0.03366, 0.4933, 0.2962, 0.4831, 0.2897, 0.4979, 0.264, 0.4992, 0.2828, 0.4933, 0.2962, 0.4992, 0.2828, 0.5152, 0.3036, 0.4969, 0.3145, 0.4933, 0.2962, 0.4969, 0.3145, 0.4778, 0.3197, 0.4831, 0.2897, 0.2364, 0.5349, 0.244, 0.5498, 0.2125, 0.5747, 0.2182, 0.5356, 0.2364, 0.5349, 0.2182, 0.5356, 0.2212, 0.5057, 0.243, 0.5125, 0.2364, 0.5349, 0.243, 0.5125, 0.2736, 0.5227, 0.244, 0.5498, 0.2379, 0.6589, 0.2479, 0.6696, 0.2231, 0.6949, 0.221, 0.6656, 0.2379, 0.6589, 0.221, 0.6656, 0.2185, 0.6361, 0.245, 0.6406, 0.2379, 0.6589, 0.245, 0.6406, 0.2706, 0.6444, 0.2479, 0.6696, 0.08481, 0.6394, 0.1006, 0.65, 0.06307, 0.6661, 0.05912, 0.6402, 0.08481, 0.6394, 0.05912, 0.6402, 0.05831, 0.6196, 0.09085, 0.6238, 0.08481, 0.6394, 0.09085, 0.6238, 0.1376, 0.6266, 0.1006, 0.65, 0.06786, 0.3265, 0.04726, 0.3401, 0.03594, 0.2859, 0.08462, 0.2906, 0.06786, 0.3265, 0.08462, 0.2906, 0.1165, 0.3039, 0.0778, 0.3481, 0.06786, 0.3265, 0.0778, 0.3481, 0.04541, 0.3983, 0.04726, 0.3401, 0.1752, 0.1406, 0.1533, 0.1456, 0.1383, 0.09578, 0.1795, 0.1122, 0.1752, 0.1406, 0.1795, 0.1122, 0.2259, 0.1222, 0.1972, 0.1598, 0.1752, 0.1406, 0.1972, 0.1598, 0.1643, 0.1999, 0.1533, 0.1456, 0.2667, 0.2879, 0.2701, 0.2683, 0.3261, 0.2586, 0.297, 0.2947, 0.2667, 0.2879, 0.297, 0.2947, 0.2615, 0.3219, 0.2344, 0.2993, 0.2667, 0.2879, 0.2344, 0.2993, 0.2093, 0.2731, 0.2701, 0.2683, 0.4736, 0.6884, 0.4523, 0.6917, 0.4263, 0.6529, 0.4778, 0.6668, 0.4736, 0.6884, 0.4778, 0.6668, 0.5272, 0.6891, 0.499, 0.7055, 0.4736, 0.6884, 0.499, 0.7055, 0.4737, 0.7195, 0.4523, 0.6917, 0.5029, 0.5379, 0.484, 0.5171, 0.5263, 0.4808, 0.5324, 0.5279, 0.5029, 0.5379, 0.5324, 0.5279, 0.5389, 0.5824, 0.4874, 0.5672, 0.5029, 0.5379, 0.4874, 0.5672, 0.4378, 0.5537, 0.484, 0.5171, 0.696, 0.7355, 0.704, 0.75, 0.6827, 0.7814, 0.6781, 0.7497, 0.696, 0.7355, 0.6781, 0.7497, 0.6838, 0.712, 0.7078, 0.7096, 0.696, 0.7355, 0.7078, 0.7096, 0.7273, 0.7212, 0.704, 0.75, 0.05062, 0.4389, 0.04649, 0.4591, 0.01378, 0.4791, 0.0305, 0.4424, 0.05062, 0.4389, 0.0305, 0.4424, 0.0544, 0.4025, 0.07263, 0.4172, 0.05062, 0.4389, 0.07263, 0.4172, 0.09121, 0.4287, 0.04649, 0.4591, 0.8437, 0.1112, 0.835, 0.1028, 0.8553, 0.07099, 0.8578, 0.09956, 0.8437, 0.1112, 0.8578, 0.09956, 0.8583, 0.1269, 0.838, 0.1308, 0.8437, 0.1112, 0.838, 0.1308, 0.7956, 0.1421, 0.835, 0.1028, 0.7245, 0.2291, 0.7434, 0.2122, 0.7284, 0.267, 0.7074, 0.2597, 0.7245, 0.2291, 0.7074, 0.2597, 0.694, 0.2682, 0.7264, 0.2181, 0.7245, 0.2291, 0.7264, 0.2181, 0.7581, 0.1767, 0.7434, 0.2122, 0.4089, 0.2262, 0.4015, 0.2503, 0.3545, 0.2192, 0.3901, 0.1975, 0.4089, 0.2262, 0.3901, 0.1975, 0.4303, 0.1771, 0.4355, 0.2288, 0.4089, 0.2262, 0.4355, 0.2288, 0.4419, 0.2707, 0.4015, 0.2503, 0.8051, 0.4614, 0.7948, 0.442, 0.8279, 0.3985, 0.8257, 0.4488, 0.8051, 0.4614, 0.8257, 0.4488, 0.8226, 0.499, 0.792, 0.4962, 0.8051, 0.4614, 0.792, 0.4962, 0.7574, 0.4893, 0.7948, 0.442, 0.7924, 0.6826, 0.8061, 0.6699, 0.8421, 0.6992, 0.8054, 0.7039, 0.7924, 0.6826, 0.8054, 0.7039, 0.7649, 0.7039, 0.7654, 0.677, 0.7924, 0.6826, 0.7654, 0.677, 0.7674, 0.634, 0.8061, 0.6699, 0.4609, 0.1355, 0.4787, 0.1153, 0.4939, 0.161, 0.4631, 0.1695, 0.4609, 0.1355, 0.4631, 0.1695, 0.4303, 0.1771, 0.4405, 0.1208, 0.4609, 0.1355, 0.4405, 0.1208, 0.4564, 0.06826, 0.4787, 0.1153, 0.6056, 0.1474, 0.6236, 0.1235, 0.6512, 0.1552, 0.6064, 0.1815, 0.6056, 0.1474, 0.6064, 0.1815, 0.5658, 0.1948, 0.5891, 0.1323, 0.6056, 0.1474, 0.5891, 0.1323, 0.6121, 0.064, 0.6236, 0.1235, 0.6027, 0.2958, 0.5931, 0.2853, 0.6252, 0.2569, 0.6224, 0.2923, 0.6027, 0.2958, 0.6224, 0.2923, 0.6246, 0.325, 0.5905, 0.3129, 0.6027, 0.2958, 0.5905, 0.3129, 0.5536, 0.3055, 0.5931, 0.2853, 0.1686, 0.5469, 0.1836, 0.5377, 0.2125, 0.5747, 0.1715, 0.5698, 0.1686, 0.5469, 0.1715, 0.5698, 0.1351, 0.5611, 0.1459, 0.533, 0.1686, 0.5469, 0.1459, 0.533, 0.1577, 0.5003, 0.1836, 0.5377, 0.1646, 0.5904, 0.1782, 0.6032, 0.1376, 0.6266, 0.1388, 0.5926, 0.1646, 0.5904, 0.1388, 0.5926, 0.1351, 0.5611, 0.1715, 0.5698, 0.1646, 0.5904, 0.1715, 0.5698, 0.2125, 0.5747, 0.1782, 0.6032, 0.08422, 0.6064, 0.09884, 0.5983, 0.1376, 0.6266, 0.09085, 0.6238, 0.08422, 0.6064, 0.09085, 0.6238, 0.05831, 0.6196, 0.05839, 0.5989, 0.08422, 0.6064, 0.05839, 0.5989, 0.06204, 0.5719, 0.09884, 0.5983, 0.1234, 0.3439, 0.1061, 0.3487, 0.1165, 0.3039, 0.1382, 0.3235, 0.1234, 0.3439, 0.1382, 0.3235, 0.1602, 0.3441, 0.1288, 0.3634, 0.1234, 0.3439, 0.1288, 0.3634, 0.09954, 0.3913, 0.1061, 0.3487, 0.1589, 0.3061, 0.1608, 0.2846, 0.2093, 0.2731, 0.1817, 0.3095, 0.1589, 0.3061, 0.1817, 0.3095, 0.1602, 0.3441, 0.1382, 0.3235, 0.1589, 0.3061, 0.1382, 0.3235, 0.1165, 0.3039, 0.1608, 0.2846, 0.2066, 0.3479, 0.2066, 0.3317, 0.2615, 0.3219, 0.2323, 0.3499, 0.2066, 0.3479, 0.2323, 0.3499, 0.2065, 0.3741, 0.1851, 0.3613, 0.2066, 0.3479, 0.1851, 0.3613, 0.1602, 0.3441, 0.2066, 0.3317, 0.9004, 0.2151, 0.9024, 0.1858, 0.9262, 0.1928, 0.9153, 0.2353, 0.9004, 0.2151, 0.9153, 0.2353, 0.8957, 0.2793, 0.8803, 0.2271, 0.9004, 0.2151, 0.8803, 0.2271, 0.8703, 0.1801, 0.9024, 0.1858, 0.5932, 0.6136, 0.5773, 0.6302, 0.5389, 0.5824, 0.586, 0.5811, 0.5932, 0.6136, 0.586, 0.5811, 0.6254, 0.5669, 0.6176, 0.6286, 0.5932, 0.6136, 0.6176, 0.6286, 0.6121, 0.677, 0.5773, 0.6302, 0.6526, 0.6016, 0.6463, 0.6212, 0.6254, 0.5669, 0.6428, 0.5719, 0.6526, 0.6016, 0.6428, 0.5719, 0.6629, 0.5621, 0.6676, 0.6116, 0.6526, 0.6016, 0.6676, 0.6116, 0.6643, 0.6509, 0.6463, 0.6212, 0.9352, 0.5662, 0.925, 0.5527, 0.932, 0.5146, 0.9444, 0.547, 0.9352, 0.5662, 0.9444, 0.547, 0.9544, 0.5799, 0.9345, 0.5968, 0.9352, 0.5662, 0.9345, 0.5968, 0.9149, 0.6028, 0.925, 0.5527, 0.7625, 0.7467, 0.7684, 0.7698, 0.751, 0.8126, 0.7481, 0.7642, 0.7625, 0.7467, 0.7481, 0.7642, 0.7521, 0.7072, 0.7717, 0.7095, 0.7625, 0.7467, 0.7717, 0.7095, 0.7865, 0.7305, 0.7684, 0.7698, 0.9644, 0.663, 0.9741, 0.6478, 0.9929, 0.6927, 0.972, 0.7007, 0.9644, 0.663, 0.972, 0.7007, 0.9463, 0.6946, 0.9486, 0.6436, 0.9644, 0.663, 0.9486, 0.6436, 0.9544, 0.5799, 0.9741, 0.6478, 0.4095, 0.1074, 0.3874, 0.1319, 0.3423, 0.0898, 0.399, 0.07544, 0.4095, 0.1074, 0.399, 0.07544, 0.4564, 0.06826, 0.4405, 0.1208, 0.4095, 0.1074, 0.4405, 0.1208, 0.4303, 0.1771, 0.3874, 0.1319, 0.7326, 0.5749, 0.7167, 0.5436, 0.7574, 0.4893, 0.7601, 0.561, 0.7326, 0.5749, 0.7601, 0.561, 0.7674, 0.634, 0.719, 0.6133, 0.7326, 0.5749, 0.719, 0.6133, 0.6733, 0.5909, 0.7167, 0.5436, 0.736, 0.6783, 0.7205, 0.6618, 0.7674, 0.634, 0.7654, 0.677, 0.736, 0.6783, 0.7654, 0.677, 0.7649, 0.7039, 0.7208, 0.6974, 0.736, 0.6783, 0.7208, 0.6974, 0.6861, 0.6787, 0.7205, 0.6618, 0.4547, 0.236, 0.4602, 0.2168, 0.4979, 0.264, 0.4648, 0.263, 0.4547, 0.236, 0.4648, 0.263, 0.4419, 0.2707, 0.4355, 0.2288, 0.4547, 0.236, 0.4355, 0.2288, 0.4303, 0.1771, 0.4602, 0.2168, 0.5359, 0.2422, 0.5253, 0.226, 0.5658, 0.1948, 0.5603, 0.239, 0.5359, 0.2422, 0.5603, 0.239, 0.548, 0.2743, 0.5211, 0.2632, 0.5359, 0.2422, 0.5211, 0.2632, 0.4979, 0.264, 0.5253, 0.226, 0.3538, 0.807, 0.3621, 0.7914, 0.381, 0.7961, 0.3623, 0.8175, 0.3538, 0.807, 0.3623, 0.8175, 0.3368, 0.8336, 0.3369, 0.8097, 0.3538, 0.807, 0.3369, 0.8097, 0.3429, 0.7844, 0.3621, 0.7914, 0.4786, 0.3428, 0.4916, 0.3363, 0.5056, 0.3503, 0.4771, 0.3526, 0.4786, 0.3428, 0.4771, 0.3526, 0.4503, 0.3493, 0.4636, 0.338, 0.4786, 0.3428, 0.4636, 0.338, 0.4778, 0.3197, 0.4916, 0.3363, 0.5419, 0.3344, 0.5336, 0.3299, 0.5536, 0.3055, 0.5603, 0.3278, 0.5419, 0.3344, 0.5603, 0.3278, 0.5591, 0.3455, 0.5328, 0.3465, 0.5419, 0.3344, 0.5328, 0.3465, 0.5056, 0.3503, 0.5336, 0.3299, 0.2377, 0.5993, 0.2475, 0.6101, 0.2185, 0.6361, 0.2165, 0.6071, 0.2377, 0.5993, 0.2165, 0.6071, 0.2125, 0.5747, 0.246, 0.5808, 0.2377, 0.5993, 0.246, 0.5808, 0.2747, 0.5839, 0.2475, 0.6101, 0.5964, 0.3414, 0.5888, 0.3323, 0.6246, 0.325, 0.6148, 0.3411, 0.5964, 0.3414, 0.6148, 0.3411, 0.61, 0.3611, 0.5847, 0.3516, 0.5964, 0.3414, 0.5847, 0.3516, 0.5591, 0.3455, 0.5888, 0.3323, 0.2973, 0.7226, 0.3055, 0.7096, 0.3185, 0.72, 0.3016, 0.7361, 0.2973, 0.7226, 0.3016, 0.7361, 0.2768, 0.7464, 0.2816, 0.725, 0.2973, 0.7226, 0.2816, 0.725, 0.2898, 0.6867, 0.3055, 0.7096, 0.2445, 0.7143, 0.2533, 0.7237, 0.2165, 0.7521, 0.2213, 0.7237, 0.2445, 0.7143, 0.2213, 0.7237, 0.2231, 0.6949, 0.255, 0.6959, 0.2445, 0.7143, 0.255, 0.6959, 0.2898, 0.6867, 0.2533, 0.7237, 0.1704, 0.6513, 0.1849, 0.6622, 0.1479, 0.6874, 0.1444, 0.6579, 0.1704, 0.6513, 0.1444, 0.6579, 0.1376, 0.6266, 0.181, 0.6327, 0.1704, 0.6513, 0.181, 0.6327, 0.2185, 0.6361, 0.1849, 0.6622, 0.1731, 0.712, 0.1847, 0.7231, 0.1434, 0.7488, 0.1467, 0.7186, 0.1731, 0.712, 0.1467, 0.7186, 0.1479, 0.6874, 0.187, 0.6921, 0.1731, 0.712, 0.187, 0.6921, 0.2231, 0.6949, 0.1847, 0.7231, 0.09298, 0.6935, 0.1081, 0.7066, 0.07233, 0.7289, 0.06738, 0.6942, 0.09298, 0.6935, 0.06738, 0.6942, 0.06307, 0.6661, 0.1049, 0.6784, 0.09298, 0.6935, 0.1049, 0.6784, 0.1479, 0.6874, 0.1081, 0.7066, 0.7747, 0.2871, 0.7993, 0.3042, 0.8032, 0.3459, 0.7646, 0.3061, 0.7747, 0.2871, 0.7646, 0.3061, 0.7284, 0.267, 0.768, 0.2537, 0.7747, 0.2871, 0.768, 0.2537, 0.8047, 0.254, 0.7993, 0.3042, 0.07282, 0.1909, 0.05229, 0.2088, 0.05287, 0.1477, 0.08282, 0.1517, 0.07282, 0.1909, 0.08282, 0.1517, 0.11, 0.1519, 0.08609, 0.2066, 0.07282, 0.1909, 0.08609, 0.2066, 0.03594, 0.2859, 0.05229, 0.2088, 0.1091, 0.2588, 0.1075, 0.236, 0.1643, 0.1999, 0.1382, 0.254, 0.1091, 0.2588, 0.1382, 0.254, 0.1165, 0.3039, 0.08462, 0.2906, 0.1091, 0.2588, 0.08462, 0.2906, 0.03594, 0.2859, 0.1075, 0.236, 0.1119, 0.1032, 0.09995, 0.1096, 0.0858, 0.06909, 0.1108, 0.08038, 0.1119, 0.1032, 0.1108, 0.08038, 0.1383, 0.09578, 0.1251, 0.1239, 0.1119, 0.1032, 0.1251, 0.1239, 0.11, 0.1519, 0.09995, 0.1096, 0.146, 0.04821, 0.127, 0.05398, 0.1214, 0.02365, 0.1521, 0.02498, 0.146, 0.04821, 0.1521, 0.02498, 0.1815, 0.02824, 0.1626, 0.06598, 0.146, 0.04821, 0.1626, 0.06598, 0.1383, 0.09578, 0.127, 0.05398, 0.229, 0.07565, 0.2064, 0.08108, 0.1815, 0.02824, 0.2282, 0.05202, 0.229, 0.07565, 0.2282, 0.05202, 0.281, 0.0598, 0.25, 0.08853, 0.229, 0.07565, 0.25, 0.08853, 0.2259, 0.1222, 0.2064, 0.08108, 0.2152, 0.2204, 0.2191, 0.1947, 0.2711, 0.1854, 0.2417, 0.2314, 0.2152, 0.2204, 0.2417, 0.2314, 0.2093, 0.2731, 0.1874, 0.238, 0.2152, 0.2204, 0.1874, 0.238, 0.1643, 0.1999, 0.2191, 0.1947, 0.2721, 0.1279, 0.2717, 0.1027, 0.3136, 0.07689, 0.2928, 0.129, 0.2721, 0.1279, 0.2928, 0.129, 0.2711, 0.1854, 0.2484, 0.1536, 0.2721, 0.1279, 0.2484, 0.1536, 0.2259, 0.1222, 0.2717, 0.1027, 0.3154, 0.1986, 0.3087, 0.1647, 0.3341, 0.1474, 0.3362, 0.2041, 0.3154, 0.1986, 0.3362, 0.2041, 0.3261, 0.2586, 0.2991, 0.2243, 0.3154, 0.1986, 0.2991, 0.2243, 0.2711, 0.1854, 0.3087, 0.1647, 0.3881, 0.6807, 0.3786, 0.664, 0.4263, 0.6529, 0.4127, 0.6865, 0.3881, 0.6807, 0.4127, 0.6865, 0.4052, 0.7101, 0.3707, 0.6941, 0.3881, 0.6807, 0.3707, 0.6941, 0.3457, 0.6716, 0.3786, 0.664, 0.401, 0.606, 0.3886, 0.5842, 0.4378, 0.5537, 0.4328, 0.6026, 0.401, 0.606, 0.4328, 0.6026, 0.4263, 0.6529, 0.3827, 0.6292, 0.401, 0.606, 0.3827, 0.6292, 0.3397, 0.609, 0.3886, 0.5842, 0.4943, 0.6398, 0.4811, 0.6177, 0.5389, 0.5824, 0.5284, 0.6383, 0.4943, 0.6398, 0.5284, 0.6383, 0.5272, 0.6891, 0.4778, 0.6668, 0.4943, 0.6398, 0.4778, 0.6668, 0.4263, 0.6529, 0.4811, 0.6177, 0.4009, 0.5165, 0.3825, 0.5007, 0.4223, 0.4614, 0.4319, 0.5067, 0.4009, 0.5165, 0.4319, 0.5067, 0.4378, 0.5537, 0.3885, 0.5434, 0.4009, 0.5165, 0.3885, 0.5434, 0.3396, 0.5381, 0.3825, 0.5007, 0.4018, 0.4264, 0.3872, 0.4393, 0.3607, 0.4244, 0.3913, 0.41, 0.4018, 0.4264, 0.3913, 0.41, 0.431, 0.4043, 0.4277, 0.4275, 0.4018, 0.4264, 0.4277, 0.4275, 0.4223, 0.4614, 0.3872, 0.4393, 0.4899, 0.4503, 0.4717, 0.4366, 0.5016, 0.4047, 0.5204, 0.4451, 0.4899, 0.4503, 0.5204, 0.4451, 0.5263, 0.4808, 0.4765, 0.4715, 0.4899, 0.4503, 0.4765, 0.4715, 0.4223, 0.4614, 0.4717, 0.4366, 0.5888, 0.5483, 0.5726, 0.5313, 0.6148, 0.4958, 0.6134, 0.532, 0.5888, 0.5483, 0.6134, 0.532, 0.6254, 0.5669, 0.586, 0.5811, 0.5888, 0.5483, 0.586, 0.5811, 0.5389, 0.5824, 0.5726, 0.5313, 0.5733, 0.4616, 0.5584, 0.4506, 0.5828, 0.4277, 0.5941, 0.4541, 0.5733, 0.4616, 0.5941, 0.4541, 0.6148, 0.4958, 0.5661, 0.4842, 0.5733, 0.4616, 0.5661, 0.4842, 0.5263, 0.4808, 0.5584, 0.4506, 0.6405, 0.4716, 0.6259, 0.461, 0.6487, 0.4414, 0.6587, 0.4663, 0.6405, 0.4716, 0.6587, 0.4663, 0.671, 0.4914, 0.6376, 0.4868, 0.6405, 0.4716, 0.6376, 0.4868, 0.6148, 0.4958, 0.6259, 0.461, 0.06325, 0.4916, 0.05363, 0.518, 0.01303, 0.5386, 0.05207, 0.4858, 0.06325, 0.4916, 0.05207, 0.4858, 0.09121, 0.4287, 0.08448, 0.4721, 0.06325, 0.4916, 0.08448, 0.4721, 0.0868, 0.5065, 0.05363, 0.518, 0.02485, 0.5715, 0.03012, 0.5873, 0.003572, 0.6087, 0.008136, 0.5724, 0.02485, 0.5715, 0.008136, 0.5724, 0.01303, 0.5386, 0.03795, 0.5538, 0.02485, 0.5715, 0.03795, 0.5538, 0.06204, 0.5719, 0.03012, 0.5873, 0.7663, 0.1171, 0.7463, 0.1083, 0.7887, 0.07292, 0.7979, 0.1043, 0.7663, 0.1171, 0.7979, 0.1043, 0.7956, 0.1421, 0.7564, 0.1406, 0.7663, 0.1171, 0.7564, 0.1406, 0.715, 0.1365, 0.7463, 0.1083, 0.02412, 0.6535, 0.03052, 0.6408, 0.06307, 0.6661, 0.03592, 0.6743, 0.02412, 0.6535, 0.03592, 0.6743, 0.01171, 0.6811, 0.006154, 0.6457, 0.02412, 0.6535, 0.006154, 0.6457, 0.003572, 0.6087, 0.03052, 0.6408, 0.0338, 0.7161, 0.04065, 0.7033, 0.07233, 0.7289, 0.04455, 0.7327, 0.0338, 0.7161, 0.04455, 0.7327, 0.01983, 0.7426, 0.01607, 0.7128, 0.0338, 0.7161, 0.01607, 0.7128, 0.01171, 0.6811, 0.04065, 0.7033, 0.8921, 0.1121, 0.8841, 0.1015, 0.9059, 0.08319, 0.9105, 0.1053, 0.8921, 0.1121, 0.9105, 0.1053, 0.9113, 0.1332, 0.883, 0.1291, 0.8921, 0.1121, 0.883, 0.1291, 0.8583, 0.1269, 0.8841, 0.1015, 0.8022, 0.1627, 0.8211, 0.1579, 0.8219, 0.1831, 0.7899, 0.1785, 0.8022, 0.1627, 0.7899, 0.1785, 0.7581, 0.1767, 0.7887, 0.1527, 0.8022, 0.1627, 0.7887, 0.1527, 0.7956, 0.1421, 0.8211, 0.1579, 0.8517, 0.1611, 0.8638, 0.1517, 0.8703, 0.1801, 0.8458, 0.1802, 0.8517, 0.1611, 0.8458, 0.1802, 0.8219, 0.1831, 0.8426, 0.1546, 0.8517, 0.1611, 0.8426, 0.1546, 0.8583, 0.1269, 0.8638, 0.1517, 0.7816, 0.2276, 0.8093, 0.2153, 0.8047, 0.254, 0.768, 0.2537, 0.7816, 0.2276, 0.768, 0.2537, 0.7284, 0.267, 0.7753, 0.2155, 0.7816, 0.2276, 0.7753, 0.2155, 0.8219, 0.1831, 0.8093, 0.2153, 0.4457, 0.3058, 0.4453, 0.3197, 0.4056, 0.311, 0.4256, 0.2934, 0.4457, 0.3058, 0.4256, 0.2934, 0.4419, 0.2707, 0.4615, 0.2975, 0.4457, 0.3058, 0.4615, 0.2975, 0.4778, 0.3197, 0.4453, 0.3197, 0.2645, 0.473, 0.2522, 0.4816, 0.2269, 0.4417, 0.2617, 0.4475, 0.2645, 0.473, 0.2617, 0.4475, 0.2912, 0.4545, 0.2807, 0.4892, 0.2645, 0.473, 0.2807, 0.4892, 0.2736, 0.5227, 0.2522, 0.4816, 0.7282, 0.4363, 0.7144, 0.4151, 0.7509, 0.3696, 0.7539, 0.4256, 0.7282, 0.4363, 0.7539, 0.4256, 0.7574, 0.4893, 0.717, 0.4748, 0.7282, 0.4363, 0.717, 0.4748, 0.678, 0.468, 0.7144, 0.4151, 0.1718, 0.4585, 0.19, 0.4695, 0.1577, 0.5003, 0.1442, 0.4685, 0.1718, 0.4585, 0.1442, 0.4685, 0.138, 0.4362, 0.1812, 0.4384, 0.1718, 0.4585, 0.1812, 0.4384, 0.2269, 0.4417, 0.19, 0.4695, 0.1012, 0.4583, 0.109, 0.4704, 0.0868, 0.5065, 0.08448, 0.4721, 0.1012, 0.4583, 0.08448, 0.4721, 0.09121, 0.4287, 0.1105, 0.434, 0.1012, 0.4583, 0.1105, 0.434, 0.138, 0.4362, 0.109, 0.4704, 0.8528, 0.4675, 0.8457, 0.4542, 0.8634, 0.4245, 0.8683, 0.4541, 0.8528, 0.4675, 0.8683, 0.4541, 0.878, 0.4836, 0.8481, 0.4977, 0.8528, 0.4675, 0.8481, 0.4977, 0.8226, 0.499, 0.8457, 0.4542, 0.8139, 0.5877, 0.7961, 0.5657, 0.8226, 0.499, 0.8343, 0.5623, 0.8139, 0.5877, 0.8343, 0.5623, 0.8536, 0.6214, 0.8138, 0.6283, 0.8139, 0.5877, 0.8138, 0.6283, 0.7674, 0.634, 0.7961, 0.5657, 0.8799, 0.5748, 0.8628, 0.5581, 0.878, 0.4836, 0.8937, 0.551, 0.8799, 0.5748, 0.8937, 0.551, 0.9149, 0.6028, 0.8855, 0.6117, 0.8799, 0.5748, 0.8855, 0.6117, 0.8536, 0.6214, 0.8628, 0.5581, 0.8677, 0.6707, 0.8797, 0.6552, 0.9028, 0.6864, 0.8749, 0.6916, 0.8677, 0.6707, 0.8749, 0.6916, 0.8421, 0.6992, 0.8467, 0.6642, 0.8677, 0.6707, 0.8467, 0.6642, 0.8536, 0.6214, 0.8797, 0.6552, 0.5016, 0.04033, 0.5205, 0.02925, 0.5508, 0.06111, 0.5049, 0.06427, 0.5016, 0.04033, 0.5049, 0.06427, 0.4564, 0.06826, 0.4728, 0.03133, 0.5016, 0.04033, 0.4728, 0.03133, 0.4835, 0.0001167, 0.5205, 0.02925, 0.582, 0.04567, 0.5715, 0.03304, 0.5832, 0.01457, 0.5955, 0.03977, 0.582, 0.04567, 0.5955, 0.03977, 0.6121, 0.064, 0.5806, 0.07129, 0.582, 0.04567, 0.5806, 0.07129, 0.5508, 0.06111, 0.5715, 0.03304, 0.5372, 0.1412, 0.5585, 0.1271, 0.5658, 0.1948, 0.5269, 0.1786, 0.5372, 0.1412, 0.5269, 0.1786, 0.4939, 0.161, 0.5214, 0.1152, 0.5372, 0.1412, 0.5214, 0.1152, 0.5508, 0.06111, 0.5585, 0.1271, 0.2581, 0.02979, 0.2405, 0.03175, 0.2161, 0.007555, 0.2506, 0.01262, 0.2581, 0.02979, 0.2506, 0.01262, 0.2933, 0.02525, 0.2832, 0.04468, 0.2581, 0.02979, 0.2832, 0.04468, 0.281, 0.0598, 0.2405, 0.03175, 0.6041, 0.4099, 0.613, 0.404, 0.6487, 0.4414, 0.6124, 0.4309, 0.6041, 0.4099, 0.6124, 0.4309, 0.5828, 0.4277, 0.5828, 0.3998, 0.6041, 0.4099, 0.5828, 0.3998, 0.5742, 0.3682, 0.613, 0.404, 0.5248, 0.3797, 0.5458, 0.3895, 0.5016, 0.4047, 0.4974, 0.3869, 0.5248, 0.3797, 0.4974, 0.3869, 0.4772, 0.3611, 0.5283, 0.3632, 0.5248, 0.3797, 0.5283, 0.3632, 0.5742, 0.3682, 0.5458, 0.3895, 0.5834, 0.2425, 0.5973, 0.2267, 0.6252, 0.2569, 0.5874, 0.2623, 0.5834, 0.2425, 0.5874, 0.2623, 0.548, 0.2743, 0.5603, 0.239, 0.5834, 0.2425, 0.5603, 0.239, 0.5658, 0.1948, 0.5973, 0.2267, 0.6548, 0.221, 0.667, 0.2035, 0.6907, 0.2356, 0.6601, 0.2456, 0.6548, 0.221, 0.6601, 0.2456, 0.6252, 0.2569, 0.6344, 0.2139, 0.6548, 0.221, 0.6344, 0.2139, 0.6512, 0.1552, 0.667, 0.2035, 0.6389, 0.2963, 0.6498, 0.2831, 0.6656, 0.3037, 0.6441, 0.3165, 0.6389, 0.2963, 0.6441, 0.3165, 0.6246, 0.325, 0.6224, 0.2923, 0.6389, 0.2963, 0.6224, 0.2923, 0.6252, 0.2569, 0.6498, 0.2831, 0.1244, 0.5229, 0.1204, 0.5022, 0.1577, 0.5003, 0.1459, 0.533, 0.1244, 0.5229, 0.1459, 0.533, 0.1351, 0.5611, 0.1094, 0.5349, 0.1244, 0.5229, 0.1094, 0.5349, 0.0868, 0.5065, 0.1204, 0.5022, 0.1368, 0.378, 0.1277, 0.395, 0.09954, 0.3913, 0.1288, 0.3634, 0.1368, 0.378, 0.1288, 0.3634, 0.1602, 0.3441, 0.1549, 0.3748, 0.1368, 0.378, 0.1549, 0.3748, 0.155, 0.3975, 0.1277, 0.395, 0.8539, 0.2356, 0.8378, 0.2154, 0.8703, 0.1801, 0.8803, 0.2271, 0.8539, 0.2356, 0.8803, 0.2271, 0.8957, 0.2793, 0.8484, 0.2653, 0.8539, 0.2356, 0.8484, 0.2653, 0.8047, 0.254, 0.8378, 0.2154, 0.9367, 0.629, 0.9345, 0.5968, 0.9544, 0.5799, 0.9486, 0.6436, 0.9367, 0.629, 0.9486, 0.6436, 0.9463, 0.6946, 0.9299, 0.6472, 0.9367, 0.629, 0.9299, 0.6472, 0.9149, 0.6028, 0.9345, 0.5968, 0.3889, 0.04879, 0.399, 0.07544, 0.3423, 0.0898, 0.353, 0.04142, 0.3889, 0.04879, 0.353, 0.04142, 0.3802, 0.01088, 0.4146, 0.03366, 0.3889, 0.04879, 0.4146, 0.03366, 0.4564, 0.06826, 0.399, 0.07544, 0.4716, 0.2848, 0.4615, 0.2975, 0.4419, 0.2707, 0.4648, 0.263, 0.4716, 0.2848, 0.4648, 0.263, 0.4979, 0.264, 0.4831, 0.2897, 0.4716, 0.2848, 0.4831, 0.2897, 0.4778, 0.3197, 0.4615, 0.2975, 0.2541, 0.562, 0.2735, 0.5537, 0.2747, 0.5839, 0.246, 0.5808, 0.2541, 0.562, 0.246, 0.5808, 0.2125, 0.5747, 0.244, 0.5498, 0.2541, 0.562, 0.244, 0.5498, 0.2736, 0.5227, 0.2735, 0.5537, 0.2605, 0.6788, 0.2775, 0.6708, 0.2898, 0.6867, 0.255, 0.6959, 0.2605, 0.6788, 0.255, 0.6959, 0.2231, 0.6949, 0.2479, 0.6696, 0.2605, 0.6788, 0.2479, 0.6696, 0.2706, 0.6444, 0.2775, 0.6708, 0.1168, 0.6623, 0.1444, 0.6579, 0.1479, 0.6874, 0.1049, 0.6784, 0.1168, 0.6623, 0.1049, 0.6784, 0.06307, 0.6661, 0.1006, 0.65, 0.1168, 0.6623, 0.1006, 0.65, 0.1376, 0.6266, 0.1444, 0.6579, 0.03315, 0.3543, 0.02671, 0.3929, 0.01139, 0.3834, 0.02871, 0.3303, 0.03315, 0.3543, 0.02871, 0.3303, 0.03594, 0.2859, 0.04726, 0.3401, 0.03315, 0.3543, 0.04726, 0.3401, 0.04541, 0.3983, 0.02671, 0.3929, 0.1386, 0.1479, 0.1325, 0.1764, 0.11, 0.1519, 0.1251, 0.1239, 0.1386, 0.1479, 0.1251, 0.1239, 0.1383, 0.09578, 0.1533, 0.1456, 0.1386, 0.1479, 0.1533, 0.1456, 0.1643, 0.1999, 0.1325, 0.1764, 0.2718, 0.2432, 0.2417, 0.2314, 0.2711, 0.1854, 0.2991, 0.2243, 0.2718, 0.2432, 0.2991, 0.2243, 0.3261, 0.2586, 0.2701, 0.2683, 0.2718, 0.2432, 0.2701, 0.2683, 0.2093, 0.2731, 0.2417, 0.2314, 0.435, 0.6979, 0.441, 0.7198, 0.4052, 0.7101, 0.4127, 0.6865, 0.435, 0.6979, 0.4127, 0.6865, 0.4263, 0.6529, 0.4523, 0.6917, 0.435, 0.6979, 0.4523, 0.6917, 0.4737, 0.7195, 0.441, 0.7198, 0.464, 0.4974, 0.4319, 0.5067, 0.4223, 0.4614, 0.4765, 0.4715, 0.464, 0.4974, 0.4765, 0.4715, 0.5263, 0.4808, 0.484, 0.5171, 0.464, 0.4974, 0.484, 0.5171, 0.4378, 0.5537, 0.4319, 0.5067, 0.716, 0.7697, 0.7379, 0.7608, 0.7441, 0.8145, 0.7082, 0.801, 0.716, 0.7697, 0.7082, 0.801, 0.6827, 0.7814, 0.704, 0.75, 0.716, 0.7697, 0.704, 0.75, 0.7273, 0.7212, 0.7379, 0.7608, 0.03791, 0.4835, 0.05207, 0.4858, 0.01303, 0.5386, 0.01143, 0.5093, 0.03791, 0.4835, 0.01143, 0.5093, 0.01378, 0.4791, 0.04649, 0.4591, 0.03791, 0.4835, 0.04649, 0.4591, 0.09121, 0.4287, 0.05207, 0.4858, 0.8206, 0.09259, 0.7979, 0.1043, 0.7887, 0.07292, 0.8216, 0.07014, 0.8206, 0.09259, 0.8216, 0.07014, 0.8553, 0.07099, 0.835, 0.1028, 0.8206, 0.09259, 0.835, 0.1028, 0.7956, 0.1421, 0.7979, 0.1043, 0.7695, 0.2006, 0.7899, 0.1785, 0.8219, 0.1831, 0.7753, 0.2155, 0.7695, 0.2006, 0.7753, 0.2155, 0.7284, 0.267, 0.7434, 0.2122, 0.7695, 0.2006, 0.7434, 0.2122, 0.7581, 0.1767, 0.7899, 0.1785, 0.4013, 0.2733, 0.4256, 0.2934, 0.4056, 0.311, 0.3783, 0.2718, 0.4013, 0.2733, 0.3783, 0.2718, 0.3545, 0.2192, 0.4015, 0.2503, 0.4013, 0.2733, 0.4015, 0.2503, 0.4419, 0.2707, 0.4256, 0.2934, 0.7805, 0.4169, 0.7539, 0.4256, 0.7509, 0.3696, 0.7913, 0.3813, 0.7805, 0.4169, 0.7913, 0.3813, 0.8279, 0.3985, 0.7948, 0.442, 0.7805, 0.4169, 0.7948, 0.442, 0.7574, 0.4893, 0.7539, 0.4256, 0.8213, 0.6565, 0.8138, 0.6283, 0.8536, 0.6214, 0.8467, 0.6642, 0.8213, 0.6565, 0.8467, 0.6642, 0.8421, 0.6992, 0.8061, 0.6699, 0.8213, 0.6565, 0.8061, 0.6699, 0.7674, 0.634, 0.8138, 0.6283, 0.5022, 0.09577, 0.5049, 0.06427, 0.5508, 0.06111, 0.5214, 0.1152, 0.5022, 0.09577, 0.5214, 0.1152, 0.4939, 0.161, 0.4787, 0.1153, 0.5022, 0.09577, 0.4787, 0.1153, 0.4564, 0.06826, 0.5049, 0.06427, 0.6375, 0.1046, 0.6351, 0.0719, 0.6612, 0.07164, 0.6518, 0.1208, 0.6375, 0.1046, 0.6518, 0.1208, 0.6512, 0.1552, 0.6236, 0.1235, 0.6375, 0.1046, 0.6236, 0.1235, 0.6121, 0.064, 0.6351, 0.0719, 0.5816, 0.2793, 0.5582, 0.2909, 0.548, 0.2743, 0.5874, 0.2623, 0.5816, 0.2793, 0.5874, 0.2623, 0.6252, 0.2569, 0.5931, 0.2853, 0.5816, 0.2793, 0.5931, 0.2853, 0.5536, 0.3055, 0.5582, 0.2909, 0.1973, 0.5265, 0.1942, 0.502, 0.2212, 0.5057, 0.2182, 0.5356, 0.1973, 0.5265, 0.2182, 0.5356, 0.2125, 0.5747, 0.1836, 0.5377, 0.1973, 0.5265, 0.1836, 0.5377, 0.1577, 0.5003, 0.1942, 0.502, 0.1923, 0.6145, 0.2165, 0.6071, 0.2185, 0.6361, 0.181, 0.6327, 0.1923, 0.6145, 0.181, 0.6327, 0.1376, 0.6266, 0.1782, 0.6032, 0.1923, 0.6145, 0.1782, 0.6032, 0.2125, 0.5747, 0.2165, 0.6071, 0.1122, 0.5875, 0.1002, 0.5669, 0.1351, 0.5611, 0.1388, 0.5926, 0.1122, 0.5875, 0.1388, 0.5926, 0.1376, 0.6266, 0.09884, 0.5983, 0.1122, 0.5875, 0.09884, 0.5983, 0.06204, 0.5719, 0.1002, 0.5669, 0.08578, 0.3634, 0.0709, 0.3951, 0.04541, 0.3983, 0.0778, 0.3481, 0.08578, 0.3634, 0.0778, 0.3481, 0.1165, 0.3039, 0.1061, 0.3487, 0.08578, 0.3634, 0.1061, 0.3487, 0.09954, 0.3913, 0.0709, 0.3951, 0.1625, 0.2579, 0.1382, 0.254, 0.1643, 0.1999, 0.1874, 0.238, 0.1625, 0.2579, 0.1874, 0.238, 0.2093, 0.2731, 0.1608, 0.2846, 0.1625, 0.2579, 0.1608, 0.2846, 0.1165, 0.3039, 0.1382, 0.254, 0.2065, 0.3133, 0.1817, 0.3095, 0.2093, 0.2731, 0.2344, 0.2993, 0.2065, 0.3133, 0.2344, 0.2993, 0.2615, 0.3219, 0.2066, 0.3317, 0.2065, 0.3133, 0.2066, 0.3317, 0.1602, 0.3441, 0.1817, 0.3095, 0.904, 0.1654, 0.8899, 0.1547, 0.9113, 0.1332, 0.9207, 0.1606, 0.904, 0.1654, 0.9207, 0.1606, 0.9262, 0.1928, 0.9024, 0.1858, 0.904, 0.1654, 0.9024, 0.1858, 0.8703, 0.1801, 0.8899, 0.1547, 0.5591, 0.648, 0.5689, 0.6816, 0.5272, 0.6891, 0.5284, 0.6383, 0.5591, 0.648, 0.5284, 0.6383, 0.5389, 0.5824, 0.5773, 0.6302, 0.5591, 0.648, 0.5773, 0.6302, 0.6121, 0.677, 0.5689, 0.6816, 0.6374, 0.6404, 0.6448, 0.6697, 0.6121, 0.677, 0.6176, 0.6286, 0.6374, 0.6404, 0.6176, 0.6286, 0.6254, 0.5669, 0.6463, 0.6212, 0.6374, 0.6404, 0.6463, 0.6212, 0.6643, 0.6509, 0.6448, 0.6697, 0.9086, 0.5339, 0.8937, 0.551, 0.878, 0.4836, 0.9046, 0.4986, 0.9086, 0.5339, 0.9046, 0.4986, 0.932, 0.5146, 0.925, 0.5527, 0.9086, 0.5339, 0.925, 0.5527, 0.9149, 0.6028, 0.8937, 0.551, 0.7757, 0.7997, 0.7915, 0.789, 0.7916, 0.8662, 0.7679, 0.8437, 0.7757, 0.7997, 0.7679, 0.8437, 0.751, 0.8126, 0.7684, 0.7698, 0.7757, 0.7997, 0.7684, 0.7698, 0.7865, 0.7305, 0.7915, 0.789, 0.983, 0.6337, 0.9746, 0.5971, 1.0, 0.6065, 0.9999, 0.6566, 0.983, 0.6337, 0.9999, 0.6566, 0.9929, 0.6927, 0.9741, 0.6478, 0.983, 0.6337, 0.9741, 0.6478, 0.9544, 0.5799, 0.9746, 0.5971, 0.3721, 0.1614, 0.3901, 0.1975, 0.3545, 0.2192, 0.3426, 0.1538, 0.3721, 0.1614, 0.3426, 0.1538, 0.3423, 0.0898, 0.3874, 0.1319, 0.3721, 0.1614, 0.3874, 0.1319, 0.4303, 0.1771, 0.3901, 0.1975, 0.703, 0.5149, 0.6751, 0.5282, 0.678, 0.468, 0.717, 0.4748, 0.703, 0.5149, 0.717, 0.4748, 0.7574, 0.4893, 0.7167, 0.5436, 0.703, 0.5149, 0.7167, 0.5436, 0.6733, 0.5909, 0.6751, 0.5282, 0.7046, 0.6414, 0.6736, 0.6422, 0.6733, 0.5909, 0.719, 0.6133, 0.7046, 0.6414, 0.719, 0.6133, 0.7674, 0.634, 0.7205, 0.6618, 0.7046, 0.6414, 0.7205, 0.6618, 0.6861, 0.6787, 0.6736, 0.6422, 0.4693, 0.1993, 0.4631, 0.1695, 0.4939, 0.161, 0.49, 0.2069, 0.4693, 0.1993, 0.49, 0.2069, 0.4979, 0.264, 0.4602, 0.2168, 0.4693, 0.1993, 0.4602, 0.2168, 0.4303, 0.1771, 0.4631, 0.1695, 0.5141, 0.2071, 0.49, 0.2069, 0.4939, 0.161, 0.5269, 0.1786, 0.5141, 0.2071, 0.5269, 0.1786, 0.5658, 0.1948, 0.5253, 0.226, 0.5141, 0.2071, 0.5253, 0.226, 0.4979, 0.264, 0.49, 0.2069, 0.3697, 0.7713, 0.3607, 0.7561, 0.3845, 0.7263, 0.3861, 0.7639, 0.3697, 0.7713, 0.3861, 0.7639, 0.381, 0.7961, 0.3621, 0.7914, 0.3697, 0.7713, 0.3621, 0.7914, 0.3429, 0.7844, 0.3607, 0.7561, 0.5002, 0.3282, 0.4969, 0.3145, 0.5152, 0.3036, 0.5113, 0.3284, 0.5002, 0.3282, 0.5113, 0.3284, 0.5056, 0.3503, 0.4916, 0.3363, 0.5002, 0.3282, 0.4916, 0.3363, 0.4778, 0.3197, 0.4969, 0.3145, 0.5263, 0.324, 0.5113, 0.3284, 0.5152, 0.3036, 0.5363, 0.3105, 0.5263, 0.324, 0.5363, 0.3105, 0.5536, 0.3055, 0.5336, 0.3299, 0.5263, 0.324, 0.5336, 0.3299, 0.5056, 0.3503, 0.5113, 0.3284, 0.2547, 0.6218, 0.2717, 0.6148, 0.2706, 0.6444, 0.245, 0.6406, 0.2547, 0.6218, 0.245, 0.6406, 0.2185, 0.6361, 0.2475, 0.6101, 0.2547, 0.6218, 0.2475, 0.6101, 0.2747, 0.5839, 0.2717, 0.6148, 0.5797, 0.3245, 0.5603, 0.3278, 0.5536, 0.3055, 0.5905, 0.3129, 0.5797, 0.3245, 0.5905, 0.3129, 0.6246, 0.325, 0.5888, 0.3323, 0.5797, 0.3245, 0.5888, 0.3323, 0.5591, 0.3455, 0.5603, 0.3278, 0.3114, 0.6974, 0.3047, 0.6847, 0.3209, 0.6737, 0.3228, 0.6983, 0.3114, 0.6974, 0.3228, 0.6983, 0.3185, 0.72, 0.3055, 0.7096, 0.3114, 0.6974, 0.3055, 0.7096, 0.2898, 0.6867, 0.3047, 0.6847, 0.2618, 0.7325, 0.2816, 0.725, 0.2768, 0.7464, 0.2485, 0.7509, 0.2618, 0.7325, 0.2485, 0.7509, 0.2165, 0.7521, 0.2533, 0.7237, 0.2618, 0.7325, 0.2533, 0.7237, 0.2898, 0.6867, 0.2816, 0.725, 0.199, 0.6731, 0.221, 0.6656, 0.2231, 0.6949, 0.187, 0.6921, 0.199, 0.6731, 0.187, 0.6921, 0.1479, 0.6874, 0.1849, 0.6622, 0.199, 0.6731, 0.1849, 0.6622, 0.2185, 0.6361, 0.221, 0.6656, 0.196, 0.7333, 0.2213, 0.7237, 0.2165, 0.7521, 0.1808, 0.7525, 0.196, 0.7333, 0.1808, 0.7525, 0.1434, 0.7488, 0.1847, 0.7231, 0.196, 0.7333, 0.1847, 0.7231, 0.2231, 0.6949, 0.2213, 0.7237, 0.1207, 0.7213, 0.1467, 0.7186, 0.1434, 0.7488, 0.1062, 0.7376, 0.1207, 0.7213, 0.1062, 0.7376, 0.07233, 0.7289, 0.1081, 0.7066, 0.1207, 0.7213, 0.1081, 0.7066, 0.1479, 0.6874, 0.1467, 0.7186, 0.8193, 0.3198, 0.8293, 0.3029, 0.8539, 0.3425, 0.8314, 0.3552, 0.8193, 0.3198, 0.8314, 0.3552, 0.8032, 0.3459, 0.7993, 0.3042, 0.8193, 0.3198, 0.7993, 0.3042, 0.8047, 0.254, 0.8293, 0.3029, 0.03408, 0.2214, 0.02301, 0.2592, 0.0, 0.2413, 0.02811, 0.1936, 0.03408, 0.2214, 0.02811, 0.1936, 0.05287, 0.1477, 0.05229, 0.2088, 0.03408, 0.2214, 0.05229, 0.2088, 0.03594, 0.2859, 0.02301, 0.2592, 0.1093, 0.2087, 0.08609, 0.2066, 0.11, 0.1519, 0.1325, 0.1764, 0.1093, 0.2087, 0.1325, 0.1764, 0.1643, 0.1999, 0.1075, 0.236, 0.1093, 0.2087, 0.1075, 0.236, 0.03594, 0.2859, 0.08609, 0.2066, 0.08603, 0.1203, 0.08282, 0.1517, 0.05287, 0.1477, 0.07093, 0.1056, 0.08603, 0.1203, 0.07093, 0.1056, 0.0858, 0.06909, 0.09995, 0.1096, 0.08603, 0.1203, 0.09995, 0.1096, 0.11, 0.1519, 0.08282, 0.1517, 0.1119, 0.05826, 0.1108, 0.08038, 0.0858, 0.06909, 0.101, 0.04006, 0.1119, 0.05826, 0.101, 0.04006, 0.1214, 0.02365, 0.127, 0.05398, 0.1119, 0.05826, 0.127, 0.05398, 0.1383, 0.09578, 0.1108, 0.08038, 0.1826, 0.08583, 0.1795, 0.1122, 0.1383, 0.09578, 0.1626, 0.06598, 0.1826, 0.08583, 0.1626, 0.06598, 0.1815, 0.02824, 0.2064, 0.08108, 0.1826, 0.08583, 0.2064, 0.08108, 0.2259, 0.1222, 0.1795, 0.1122, 0.2218, 0.1715, 0.1972, 0.1598, 0.2259, 0.1222, 0.2484, 0.1536, 0.2218, 0.1715, 0.2484, 0.1536, 0.2711, 0.1854, 0.2191, 0.1947, 0.2218, 0.1715, 0.2191, 0.1947, 0.1643, 0.1999, 0.1972, 0.1598, 0.2719, 0.08673, 0.25, 0.08853, 0.281, 0.0598, 0.2948, 0.06628, 0.2719, 0.08673, 0.2948, 0.06628, 0.3136, 0.07689, 0.2717, 0.1027, 0.2719, 0.08673, 0.2717, 0.1027, 0.2259, 0.1222, 0.25, 0.08853, 0.309, 0.1321, 0.2928, 0.129, 0.3136, 0.07689, 0.3267, 0.1044, 0.309, 0.1321, 0.3267, 0.1044, 0.3341, 0.1474, 0.3087, 0.1647, 0.309, 0.1321, 0.3087, 0.1647, 0.2711, 0.1854, 0.2928, 0.129, 0.3666, 0.6464, 0.3385, 0.6426, 0.3397, 0.609, 0.3827, 0.6292, 0.3666, 0.6464, 0.3827, 0.6292, 0.4263, 0.6529, 0.3786, 0.664, 0.3666, 0.6464, 0.3786, 0.664, 0.3457, 0.6716, 0.3385, 0.6426, 0.3733, 0.5668, 0.3401, 0.5732, 0.3396, 0.5381, 0.3885, 0.5434, 0.3733, 0.5668, 0.3885, 0.5434, 0.4378, 0.5537, 0.3886, 0.5842, 0.3733, 0.5668, 0.3886, 0.5842, 0.3397, 0.609, 0.3401, 0.5732, 0.4675, 0.5962, 0.4328, 0.6026, 0.4378, 0.5537, 0.4874, 0.5672, 0.4675, 0.5962, 0.4874, 0.5672, 0.5389, 0.5824, 0.4811, 0.6177, 0.4675, 0.5962, 0.4811, 0.6177, 0.4263, 0.6529, 0.4328, 0.6026, 0.3665, 0.4908, 0.3384, 0.5066, 0.3393, 0.4771, 0.3742, 0.4697, 0.3665, 0.4908, 0.3742, 0.4697, 0.4223, 0.4614, 0.3825, 0.5007, 0.3665, 0.4908, 0.3825, 0.5007, 0.3396, 0.5381, 0.3384, 0.5066, 0.3709, 0.4519, 0.3742, 0.4697, 0.3393, 0.4771, 0.345, 0.4483, 0.3709, 0.4519, 0.345, 0.4483, 0.3607, 0.4244, 0.3872, 0.4393, 0.3709, 0.4519, 0.3872, 0.4393, 0.4223, 0.4614, 0.3742, 0.4697, 0.4566, 0.4241, 0.4277, 0.4275, 0.431, 0.4043, 0.4736, 0.4065, 0.4566, 0.4241, 0.4736, 0.4065, 0.5016, 0.4047, 0.4717, 0.4366, 0.4566, 0.4241, 0.4717, 0.4366, 0.4223, 0.4614, 0.4277, 0.4275, 0.5577, 0.514, 0.5324, 0.5279, 0.5263, 0.4808, 0.5661, 0.4842, 0.5577, 0.514, 0.5661, 0.4842, 0.6148, 0.4958, 0.5726, 0.5313, 0.5577, 0.514, 0.5726, 0.5313, 0.5389, 0.5824, 0.5324, 0.5279, 0.5445, 0.4384, 0.5204, 0.4451, 0.5016, 0.4047, 0.5524, 0.4188, 0.5445, 0.4384, 0.5524, 0.4188, 0.5828, 0.4277, 0.5584, 0.4506, 0.5445, 0.4384, 0.5584, 0.4506, 0.5263, 0.4808, 0.5204, 0.4451, 0.6124, 0.4489, 0.5941, 0.4541, 0.5828, 0.4277, 0.6124, 0.4309, 0.6124, 0.4489, 0.6124, 0.4309, 0.6487, 0.4414, 0.6259, 0.461, 0.6124, 0.4489, 0.6259, 0.461, 0.6148, 0.4958, 0.5941, 0.4541, 0.05239, 0.5376, 0.07153, 0.5402, 0.06204, 0.5719, 0.03795, 0.5538, 0.05239, 0.5376, 0.03795, 0.5538, 0.01303, 0.5386, 0.05363, 0.518, 0.05239, 0.5376, 0.05363, 0.518, 0.0868, 0.5065, 0.07153, 0.5402, 0.03733, 0.5994, 0.05839, 0.5989, 0.05831, 0.6196, 0.03224, 0.6151, 0.03733, 0.5994, 0.03224, 0.6151, 0.003572, 0.6087, 0.03012, 0.5873, 0.03733, 0.5994, 0.03012, 0.5873, 0.06204, 0.5719, 0.05839, 0.5989, 0.7389, 0.1021, 0.7153, 0.118, 0.7365, 0.09231, 0.7613, 0.08123, 0.7389, 0.1021, 0.7613, 0.08123, 0.7887, 0.07292, 0.7463, 0.1083, 0.7389, 0.1021, 0.7463, 0.1083, 0.715, 0.1365, 0.7153, 0.118, 0.03792, 0.6325, 0.03224, 0.6151, 0.05831, 0.6196, 0.05912, 0.6402, 0.03792, 0.6325, 0.05912, 0.6402, 0.06307, 0.6661, 0.03052, 0.6408, 0.03792, 0.6325, 0.03052, 0.6408, 0.003572, 0.6087, 0.03224, 0.6151, 0.04721, 0.6916, 0.03592, 0.6743, 0.06307, 0.6661, 0.06738, 0.6942, 0.04721, 0.6916, 0.06738, 0.6942, 0.07233, 0.7289, 0.04065, 0.7033, 0.04721, 0.6916, 0.04065, 0.7033, 0.01171, 0.6811, 0.03592, 0.6743, 0.8754, 0.09101, 0.8578, 0.09956, 0.8553, 0.07099, 0.8855, 0.07355, 0.8754, 0.09101, 0.8855, 0.07355, 0.9059, 0.08319, 0.8841, 0.1015, 0.8754, 0.09101, 0.8841, 0.1015, 0.8583, 0.1269, 0.8578, 0.09956, 0.8343, 0.1487, 0.838, 0.1308, 0.8583, 0.1269, 0.8426, 0.1546, 0.8343, 0.1487, 0.8426, 0.1546, 0.8219, 0.1831, 0.8211, 0.1579, 0.8343, 0.1487, 0.8211, 0.1579, 0.7956, 0.1421, 0.838, 0.1308, 0.8777, 0.1448, 0.883, 0.1291, 0.9113, 0.1332, 0.8899, 0.1547, 0.8777, 0.1448, 0.8899, 0.1547, 0.8703, 0.1801, 0.8638, 0.1517, 0.8777, 0.1448, 0.8638, 0.1517, 0.8583, 0.1269, 0.883, 0.1291, 0.8316, 0.2022, 0.8458, 0.1802, 0.8703, 0.1801, 0.8378, 0.2154, 0.8316, 0.2022, 0.8378, 0.2154, 0.8047, 0.254, 0.8093, 0.2153, 0.8316, 0.2022, 0.8093, 0.2153, 0.8219, 0.1831, 0.8458, 0.1802, 0.4459, 0.3318, 0.4636, 0.338, 0.4503, 0.3493, 0.4281, 0.3362, 0.4459, 0.3318, 0.4281, 0.3362, 0.4056, 0.311, 0.4453, 0.3197, 0.4459, 0.3318, 0.4453, 0.3197, 0.4778, 0.3197, 0.4636, 0.338, 0.242, 0.4889, 0.243, 0.5125, 0.2212, 0.5057, 0.2252, 0.4781, 0.242, 0.4889, 0.2252, 0.4781, 0.2269, 0.4417, 0.2522, 0.4816, 0.242, 0.4889, 0.2522, 0.4816, 0.2736, 0.5227, 0.243, 0.5125, 0.7036, 0.4032, 0.6815, 0.4242, 0.6853, 0.3887, 0.7166, 0.3749, 0.7036, 0.4032, 0.7166, 0.3749, 0.7509, 0.3696, 0.7144, 0.4151, 0.7036, 0.4032, 0.7144, 0.4151, 0.678, 0.468, 0.6815, 0.4242, 0.2029, 0.4805, 0.2252, 0.4781, 0.2212, 0.5057, 0.1942, 0.502, 0.2029, 0.4805, 0.1942, 0.502, 0.1577, 0.5003, 0.19, 0.4695, 0.2029, 0.4805, 0.19, 0.4695, 0.2269, 0.4417, 0.2252, 0.4781, 0.1219, 0.4805, 0.1442, 0.4685, 0.1577, 0.5003, 0.1204, 0.5022, 0.1219, 0.4805, 0.1204, 0.5022, 0.0868, 0.5065, 0.109, 0.4704, 0.1219, 0.4805, 0.109, 0.4704, 0.138, 0.4362, 0.1442, 0.4685, 0.8412, 0.4377, 0.8257, 0.4488, 0.8279, 0.3985, 0.8509, 0.4094, 0.8412, 0.4377, 0.8509, 0.4094, 0.8634, 0.4245, 0.8457, 0.4542, 0.8412, 0.4377, 0.8457, 0.4542, 0.8226, 0.499, 0.8257, 0.4488, 0.7824, 0.5408, 0.7601, 0.561, 0.7574, 0.4893, 0.792, 0.4962, 0.7824, 0.5408, 0.792, 0.4962, 0.8226, 0.499, 0.7961, 0.5657, 0.7824, 0.5408, 0.7961, 0.5657, 0.7674, 0.634, 0.7601, 0.561, 0.8482, 0.538, 0.8343, 0.5623, 0.8226, 0.499, 0.8481, 0.4977, 0.8482, 0.538, 0.8481, 0.4977, 0.878, 0.4836, 0.8628, 0.5581, 0.8482, 0.538, 0.8628, 0.5581, 0.8536, 0.6214, 0.8343, 0.5623, 0.8919, 0.6387, 0.8855, 0.6117, 0.9149, 0.6028, 0.9091, 0.6466, 0.8919, 0.6387, 0.9091, 0.6466, 0.9028, 0.6864, 0.8797, 0.6552, 0.8919, 0.6387, 0.8797, 0.6552, 0.8536, 0.6214, 0.8855, 0.6117, 0.536, 0.01918, 0.5266, 4.547e-05, 0.5569, 0.000991, 0.5555, 0.0246, 0.536, 0.01918, 0.5555, 0.0246, 0.5508, 0.06111, 0.5205, 0.02925, 0.536, 0.01918, 0.5205, 0.02925, 0.4835, 0.0001167, 0.5266, 4.547e-05, 0.567, 0.02165, 0.5555, 0.0246, 0.5569, 0.000991, 0.573, 0.003737, 0.567, 0.02165, 0.573, 0.003737, 0.5832, 0.01457, 0.5715, 0.03304, 0.567, 0.02165, 0.5715, 0.03304, 0.5508, 0.06111, 0.5555, 0.0246, 0.5765, 0.1099, 0.5806, 0.07129, 0.6121, 0.064, 0.5891, 0.1323, 0.5765, 0.1099, 0.5891, 0.1323, 0.5658, 0.1948, 0.5585, 0.1271, 0.5765, 0.1099, 0.5585, 0.1271, 0.5508, 0.06111, 0.5806, 0.07129, 0.223, 0.0331, 0.2282, 0.05202, 0.1815, 0.02824, 0.1979, 0.0176, 0.223, 0.0331, 0.1979, 0.0176, 0.2161, 0.007555, 0.2405, 0.03175, 0.223, 0.0331, 0.2405, 0.03175, 0.281, 0.0598, 0.2282, 0.05202, 0.6218, 0.3997, 0.6095, 0.3791, 0.6396, 0.3929, 0.643, 0.417, 0.6218, 0.3997, 0.643, 0.417, 0.6487, 0.4414, 0.613, 0.404, 0.6218, 0.3997, 0.613, 0.404, 0.5742, 0.3682, 0.6095, 0.3791, 0.5612, 0.4005, 0.5828, 0.3998, 0.5828, 0.4277, 0.5524, 0.4188, 0.5612, 0.4005, 0.5524, 0.4188, 0.5016, 0.4047, 0.5458, 0.3895, 0.5612, 0.4005, 0.5458, 0.3895, 0.5742, 0.3682, 0.5828, 0.3998, 0.6121, 0.2086, 0.6064, 0.1815, 0.6512, 0.1552, 0.6344, 0.2139, 0.6121, 0.2086, 0.6344, 0.2139, 0.6252, 0.2569, 0.5973, 0.2267, 0.6121, 0.2086, 0.5973, 0.2267, 0.5658, 0.1948, 0.6064, 0.1815, 0.6767, 0.1858, 0.6682, 0.1601, 0.694, 0.1502, 0.6939, 0.1936, 0.6767, 0.1858, 0.6939, 0.1936, 0.6907, 0.2356, 0.667, 0.2035, 0.6767, 0.1858, 0.667, 0.2035, 0.6512, 0.1552, 0.6682, 0.1601, 0.6636, 0.2683, 0.6601, 0.2456, 0.6907, 0.2356, 0.6812, 0.2745, 0.6636, 0.2683, 0.6812, 0.2745, 0.6656, 0.3037, 0.6498, 0.2831, 0.6636, 0.2683, 0.6498, 0.2831, 0.6252, 0.2569, 0.6601, 0.2456])
me_cube.materials.append(mat_material)
me_cube.use_remesh_preserve_volume = False
me_cube.use_remesh_preserve_attributes = False
me_cube.use_mirror_vertex_groups = False
me_cube.update()

# ---- objects
ob_plane = bpy.data.objects.new('Plane', me_plane)
ob_cube = bpy.data.objects.new('Cube', me_cube)
ob_lamp = bpy.data.objects.new('Lamp', light_lamp)
ob_camera = bpy.data.objects.new('Camera', cam_camera)

# ---- transforms, parenting, visibility, modifiers, constraints
ob_plane.location = (0.0, 0.0, 0.0)
ob_plane.scale = (6.084, 6.084, 6.084)
ob_plane.lineart.crease_threshold = 0.0
ob_cube.location = (0.0, 0.0, 0.5394)
ob_cube.scale = (1.0, 1.0, 0.5104)
ob_cube.lock_rotations_4d = False
ob_cube.empty_display_type = 'ARROWS'
ob_cube.lineart.crease_threshold = 0.0
ob_lamp.location = (4.076, 1.005, 5.904)
ob_lamp.rotation_euler = (0.6503, 0.05522, 1.866)
ob_lamp.lock_rotations_4d = False
ob_lamp.empty_display_type = 'ARROWS'
ob_lamp.color = (0.0, 0.0, 0.0, 0.0)
ob_lamp.lineart.crease_threshold = 0.0
ob_camera.location = (-2.8, 4.392, 2.467)
ob_camera.rotation_euler = (1.27, 0.003499, 3.638)
ob_camera.scale = (1.0, 1.0, 1.0)
ob_camera.lock_rotations_4d = False
ob_camera.empty_display_type = 'ARROWS'
ob_camera.color = (0.0, 0.0, 0.0, 0.0)
ob_camera.display_type = 'WIRE'
ob_camera.lineart.crease_threshold = 0.0

# ---- collection membership
col_collection_1.objects.link(ob_plane)
col_collection_1.objects.link(ob_cube)
col_collection_1.objects.link(ob_lamp)
col_collection_1.objects.link(ob_camera)

# ---- scene / render settings (as saved in the file)
scene.camera = ob_camera
scene.frame_start = 1; scene.frame_end = 250; scene.frame_set(1)
scene.render.engine = 'BLENDER_EEVEE_NEXT'
scene.render.image_settings.color_mode = 'RGB'
scene.render.image_settings.compression = 90
scene.render.resolution_percentage = 50
scene.render.dither_intensity = 0.0
scene.cycles.use_denoising = False
scene.cycles.samples = 10
scene.cycles.sampling_pattern = 'TABULATED_SOBOL'
scene.cycles.light_sampling_threshold = 0.0
scene.cycles.use_adaptive_sampling = False
scene.cycles.use_light_tree = False
scene.cycles.blur_glossy = 0.0
scene.cycles.volume_bounces = 1
scene.cycles.pixel_filter_type = 'GAUSSIAN'
scene.cycles.sample_clamp_indirect = 0.0
scene.view_settings.view_transform = 'Standard'
bpy.context.view_layer.update()
